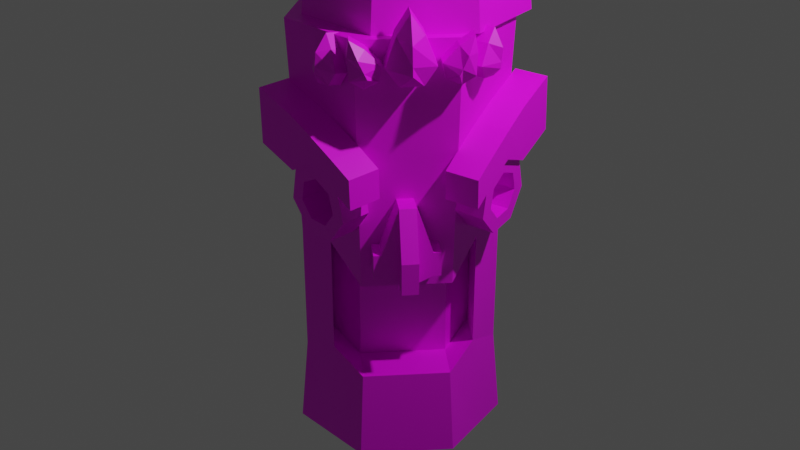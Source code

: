 # Source: tikiTotem5.blend  (saved by Blender 2.83.19; exported with 4.5.12 LTS)
import bpy
from mathutils import Matrix  # noqa: F401  (used for matrix-valued properties, if any)

bpy.ops.wm.read_factory_settings(use_empty=True)
scene = bpy.context.scene
scene.name = 'Scene'

# ---- collections
col_collection = bpy.data.collections.new('Collection'); scene.collection.children.link(col_collection)

# ---- images (referenced by path relative to the original .blend; pixels are not part of the script)
import os
ASSET_DIR = os.environ.get("B2B_ASSET_DIR", "")  # directory of the original .blend (textures are referenced by path, not embedded)
HERE = os.path.dirname(os.path.abspath(__file__))  # packed textures are extracted next to this script under _unpacked/

def load_image(name, relpath, width, height, colorspace="sRGB"):
    """Load a texture the original file referenced (path relative to the .blend, or extracted next to this script)."""
    p = next((c for c in (os.path.join(HERE, relpath), os.path.join(ASSET_DIR, relpath)) if relpath and os.path.exists(c)), "")
    if p:
        img = bpy.data.images.load(p, check_existing=True)
        img.name = name
    else:  # same state as the original file: an image datablock whose file is absent (Cycles renders it pink)
        img = bpy.data.images.new(name, width, height)
        img.source = "FILE"
        img.filepath = "//" + (relpath or name)
    img.colorspace_settings.name = colorspace
    return img
img_equpix15_32x_png = load_image('equpix15-32x.png', 'equpix15-32x.png', 1024, 1024, 'sRGB')

# ---- materials (node trees are filled in below, after node groups)
mat_material_001 = bpy.data.materials.new('Material.001')
mat_material_001.use_transparent_shadow = False

# ---- node groups
ng_auto_smooth = bpy.data.node_groups.new('Auto Smooth', 'GeometryNodeTree')
_s = ng_auto_smooth.interface.new_socket(name='Geometry', in_out='OUTPUT', socket_type='NodeSocketGeometry')
_s = ng_auto_smooth.interface.new_socket(name='Geometry', in_out='INPUT', socket_type='NodeSocketGeometry')
_s = ng_auto_smooth.interface.new_socket(name='Angle', in_out='INPUT', socket_type='NodeSocketFloat')
_s.subtype = 'ANGLE'
_s.min_value = 0.0
_s.max_value = 3.142
ng_auto_smooth.is_modifier = True
_N = ng_auto_smooth.nodes; _L = ng_auto_smooth.links
n0 = _N.new('NodeGroupOutput'); n0.name = 'Group Output'; n0.location = (480, -100)
n1 = _N.new('NodeGroupInput'); n1.name = 'Group Input'; n1.location = (-420, -300)
n2 = _N.new('NodeGroupInput'); n2.name = 'Group Input.001'; n2.location = (-60, -100)
n3 = _N.new('GeometryNodeSetShadeSmooth'); n3.name = 'Set Shade Smooth'; n3.location = (120, -100)
n3.domain = 'EDGE'
n4 = _N.new('GeometryNodeSetShadeSmooth'); n4.name = 'Set Shade Smooth.001'; n4.location = (300, -100)
n5 = _N.new('GeometryNodeInputMeshEdgeAngle'); n5.name = 'Edge Angle'; n5.location = (-420, -220)
n6 = _N.new('GeometryNodeInputEdgeSmooth'); n6.name = 'Is Edge Smooth'; n6.location = (-60, -160)
n7 = _N.new('GeometryNodeInputShadeSmooth'); n7.name = 'Is Face Smooth'; n7.location = (-240, -340)
n8 = _N.new('FunctionNodeBooleanMath'); n8.name = 'Boolean Math'; n8.location = (-60, -220)
n9 = _N.new('FunctionNodeCompare'); n9.name = 'Compare'; n9.location = (-240, -180)
n9.operation = 'LESS_EQUAL'
_L.new(n5.outputs[0], n9.inputs[0])
_L.new(n4.outputs[0], n0.inputs[0])
_L.new(n1.outputs[1], n9.inputs[1])
_L.new(n9.outputs[0], n8.inputs[0])
_L.new(n7.outputs[0], n8.inputs[1])
_L.new(n2.outputs[0], n3.inputs[0])
_L.new(n6.outputs[0], n3.inputs[1])
_L.new(n3.outputs[0], n4.inputs[0])
_L.new(n8.outputs[0], n3.inputs[2])
n0.is_active_output = True

# ---- material node trees
mat_material_001.use_nodes = True; mat_material_001.node_tree.nodes.clear()
_N = mat_material_001.node_tree.nodes; _L = mat_material_001.node_tree.links
n0 = _N.new('ShaderNodeBsdfPrincipled'); n0.name = 'Principled BSDF'; n0.location = (10, 300)
n0.distribution = 'GGX'
n0.subsurface_method = 'BURLEY'
n0.inputs[3].default_value = 1.45
n0.inputs[27].default_value = (0.0, 0.0, 0.0, 1.0)
n0.inputs[28].default_value = 1.0
n1 = _N.new('ShaderNodeOutputMaterial'); n1.name = 'Material Output'; n1.location = (300, 300)
n2 = _N.new('ShaderNodeTexImage'); n2.name = 'Image Texture'; n2.location = (-280, 280)
n2.image = img_equpix15_32x_png
_L.new(n0.outputs[0], n1.inputs[0])
_L.new(n2.outputs[0], n0.inputs[0])
n1.is_active_output = True

# ---- world
world_world = bpy.data.worlds.new('World'); scene.world = world_world
world_world.use_nodes = True; world_world.node_tree.nodes.clear()
_N = world_world.node_tree.nodes; _L = world_world.node_tree.links
n0 = _N.new('ShaderNodeOutputWorld'); n0.name = 'World Output'; n0.location = (300, 300)
n1 = _N.new('ShaderNodeBackground'); n1.name = 'Background'; n1.location = (10, 300)
n1.inputs[0].default_value = (0.05088, 0.05088, 0.05088, 1.0)
_L.new(n1.outputs[0], n0.inputs[0])
n0.is_active_output = True
world_world.color = (0.05088, 0.05088, 0.05088)
world_world.use_sun_shadow = False
world_world.sun_shadow_jitter_overblur = 0.0

# ---- cameras
cam_camera = bpy.data.cameras.new('Camera')
cam_camera.clip_end = 100.0
cam_camera.ortho_scale = 7.314

# ---- lights
light_light = bpy.data.lights.new('Light', 'POINT')
light_light.transmission_factor = 0.0
light_light.energy = 1000.0
light_light.shadow_soft_size = 0.1
light_light.shadow_maximum_resolution = 0.006
light_light.use_absolute_resolution = True

# ---- meshes
me_cube = bpy.data.meshes.new('Cube')
me_cube.from_pydata([(-0.24, -0.24, -0.08309), (-0.08, -0.24, 0.6169), (-0.24, 1.373e-06, -0.08309), (-0.08, 1.373e-06, 0.6169), (0.24, -0.24, -0.08309), (0.08, -0.24, 0.6169), (0.24, 1.373e-06, -0.08309), (0.08, 1.373e-06, 0.6169), (-0.24, -0.24, 0.1577), (-0.24, 4.578e-07, 0.1577), (0.24, 4.578e-07, 0.1577), (0.24, -0.24, 0.1577), (0.08, 4.578e-07, -0.1577), (-0.08, 4.578e-07, -0.1577), (-0.08, -0.24, -0.1577), (0.08, -0.24, -0.1577), (0.08, -0.24, 0.1577), (-0.08, -0.24, 0.1577), (-0.08, 4.578e-07, 0.1577), (0.08, 4.578e-07, 0.1577), (-0.08, -0.44, -0.1577), (0.08, -0.44, -0.1577), (0.08, -0.44, 0.1577), (-0.08, -0.44, 0.1577), (-0.24, 1.373e-06, -0.08309), (-0.24, -0.24, -0.08309), (-0.24, 4.578e-07, 0.1577), (0.24, 4.578e-07, 0.1577), (0.24, 1.373e-06, -0.08309), (0.24, -0.24, -0.08309), (0.24, -0.24, 0.1577), (-0.24, -0.24, 0.1577), (-0.3151, 1.388e-06, -0.08309), (-0.3151, -0.24, -0.08309), (-0.3151, 4.721e-07, 0.1577), (0.3151, 4.721e-07, 0.1577), (0.3151, 1.388e-06, -0.08309), (0.3151, -0.24, -0.08309), (0.3151, -0.24, 0.1577), (-0.3151, -0.24, 0.1577), (0.9295, 1.567, -2.216), (1.107, 0.64, -2.216), (0.4936, -0.07666, -2.216), (-0.4493, -0.04375, -2.216), (-1.012, 0.714, -2.216), (-0.7696, 1.626, -2.216), (0.09426, 2.005, -2.216), (0.8591, 1.504, -1.324), (0.8591, 1.504, 0.009529), (1.023, 0.6515, 0.009529), (1.023, 0.6515, -1.324), (0.4581, -0.007625, -0.3002), (0.4581, -0.007625, -1.324), (-0.4091, 0.02264, -0.3002), (-0.4091, 0.02264, -1.324), (-0.9261, 0.7196, 0.009529), (-0.9261, 0.7196, -1.324), (-0.7037, 1.558, 0.009529), (-0.7037, 1.558, -1.324), (0.09083, 1.907, 0.009529), (0.09083, 1.907, -1.324), (-0.7304, 0.3351, -2.216), (-0.6676, 0.3711, -1.171), (-0.6676, 0.3711, 0.009529), (0.8005, 0.2817, -2.216), (0.7403, 0.322, -1.171), (0.7403, 0.322, 0.009529), (0.8591, 1.504, -0.6571), (1.023, 0.6515, -0.6571), (-0.9261, 0.7196, -0.6571), (-0.7037, 1.558, -0.6571), (0.09083, 1.907, -0.6571), (-0.6676, 0.3711, -0.5047), (0.7403, 0.322, -0.5047), (0.4731, 0.4206, -0.6571), (0.4731, 0.4206, -1.324), (-0.3942, 0.4508, -0.6571), (-0.3942, 0.4508, -1.324), (0.4731, 0.4206, -0.3002), (-0.3942, 0.4508, -0.3002), (0.7553, 0.7501, -1.171), (0.7553, 0.7501, 0.009529), (-0.6527, 0.7993, -1.171), (-0.6527, 0.7993, 0.009529), (-0.6527, 0.7993, -0.5047), (0.7553, 0.7501, -0.5047), (0.09426, 2.005, 2.133), (-1.012, 0.714, 2.133), (-0.7696, 1.626, 2.133), (-0.7178, 0.3423, 1.708), (0.9154, 1.554, 1.708), (1.09, 0.6423, 1.708), (0.4865, -0.06283, 1.646), (-0.7304, 0.3351, 2.133), (0.4936, -0.07666, 2.133), (-0.4493, -0.04375, 2.133), (0.8005, 0.2817, 2.133), (0.9295, 1.567, 2.133), (1.107, 0.64, 2.133), (-0.4413, -0.03045, 1.646), (-0.9944, 0.7151, 1.708), (-0.7564, 1.612, 1.708), (0.09357, 1.986, 1.708), (0.7884, 0.2898, 1.708), (-0.5643, 0.1661, 1.002), (-0.806, -0.004079, 0.8459), (-0.3911, -0.07118, 0.8607), (-0.7002, -0.149, 0.7594), (-0.3406, -0.1241, 0.5429), (-0.6693, -0.1813, 0.5653), (-0.4509, 0.04726, 0.2882), (-0.7367, -0.07668, 0.4098), (-0.6388, 0.3138, 0.2884), (-0.8514, 0.08612, 0.4099), (-0.763, 0.4749, 0.5434), (-0.9273, 0.1845, 0.5657), (-0.7298, 0.4092, 0.8612), (-0.907, 0.1443, 0.7597), (-0.5723, 0.1603, 1.293), (-0.3991, -0.07705, 1.152), (-0.6447, -0.2502, 1.141), (-0.8179, -0.0129, 1.283), (-0.9804, 0.2232, 1.4), (-0.7348, 0.3964, 1.41), (-1.233, 0.5842, 0.9917), (-0.9871, 0.7574, 1.002), (-1.238, 0.5715, 1.54), (-0.9921, 0.7447, 1.551), (-0.5002, -0.4332, 0.7311), (-0.2546, -0.26, 0.7413), (-0.5081, -0.439, 1.022), (-0.2625, -0.2659, 1.032), (-0.6368, -0.2443, 0.8505), (-0.8099, -0.00703, 0.9922), (-0.5863, -0.2972, 0.5327), (-0.6965, -0.1259, 0.278), (-0.8844, 0.1407, 0.2782), (-1.009, 0.3017, 0.5332), (-0.9754, 0.236, 0.851), (-0.4967, -0.00554, 0.7679), (-0.6025, 0.1394, 0.8544), (-0.4658, -0.03785, 0.5738), (-0.5332, 0.06679, 0.4182), (-0.6479, 0.2296, 0.4184), (-0.7238, 0.328, 0.5741), (-0.7035, 0.2878, 0.7682), (-0.6675, -0.266, 0.8494), (-0.8407, -0.02866, 0.9911), (-1.006, 0.2144, 0.8499), (-0.6754, -0.2718, 1.14), (-0.8486, -0.03453, 1.282), (-1.011, 0.2016, 1.399), (-1.268, 0.5499, 1.539), (-1.263, 0.5626, 0.9906), (-0.5388, -0.4607, 1.021), (-0.5309, -0.4548, 0.7301), (1.089, 1.664, 2.131), (1.175, 1.741, 6.506), (1.267, 0.7374, 2.131), (1.371, 0.7234, 6.506), (0.6535, 0.02072, 2.131), (0.6968, -0.0635, 6.506), (-0.2894, 0.05364, 2.131), (-0.3385, -0.02737, 6.506), (-0.8516, 0.8114, 2.131), (-0.9558, 0.8046, 6.506), (-0.6097, 1.723, 2.131), (-0.6902, 1.806, 6.506), (0.2541, 2.103, 2.131), (0.2583, 2.223, 6.506), (1.019, 1.601, 3.024), (1.019, 1.601, 4.357), (1.182, 0.7489, 4.357), (1.182, 0.7489, 3.024), (0.618, 0.08976, 4.047), (0.618, 0.08976, 3.024), (-0.2492, 0.12, 4.047), (-0.2492, 0.12, 3.024), (-0.7663, 0.8169, 4.357), (-0.7663, 0.8169, 3.024), (-0.5438, 1.656, 4.357), (-0.5438, 1.656, 3.024), (0.2507, 2.005, 4.357), (0.2507, 2.005, 3.024), (-0.5705, 0.4325, 2.131), (-0.6471, 0.3886, 6.506), (-0.5078, 0.4685, 3.115), (-0.5078, 0.4685, 3.889), (0.9603, 0.3791, 2.131), (1.034, 0.33, 6.506), (0.9002, 0.4193, 3.115), (0.9002, 0.4193, 3.889), (1.019, 1.601, 3.69), (1.182, 0.7489, 3.69), (-0.7663, 0.8169, 3.69), (-0.5438, 1.656, 3.69), (0.2507, 2.005, 3.69), (-0.5078, 0.4685, 3.552), (0.9002, 0.4193, 3.552), (0.633, 0.5179, 3.69), (0.633, 0.5179, 3.024), (-0.2343, 0.5482, 3.69), (-0.2343, 0.5482, 3.024), (0.633, 0.5179, 4.047), (-0.2343, 0.5482, 4.047), (0.9151, 0.8475, 3.115), (0.9151, 0.8475, 3.889), (-0.4928, 0.8967, 3.115), (-0.4928, 0.8967, 3.889), (-0.4928, 0.8967, 3.552), (0.9151, 0.8475, 3.552), (1.042, 1.622, 5.952), (1.15, 1.718, 5.926), (1.34, 0.7276, 5.926), (1.211, 0.7451, 5.952), (0.6838, -0.03824, 5.926), (0.6298, 0.06675, 5.952), (-0.3238, -0.003069, 5.926), (-0.2626, 0.0979, 5.952), (-0.9245, 0.8066, 5.926), (-0.7947, 0.8151, 5.952), (-0.666, 1.781, 5.926), (-0.5658, 1.678, 5.952), (0.257, 2.187, 5.926), (0.2518, 2.037, 5.952), (-0.6242, 0.4018, 5.926), (-0.5287, 0.4565, 5.952), (1.012, 0.3447, 5.926), (0.9202, 0.4059, 5.952), (1.207, 0.7455, 5.747), (0.6285, 0.0694, 5.747), (-0.6389, 1.753, 5.532), (-0.3073, 0.02423, 5.532), (-0.6407, 1.755, 5.747), (0.2517, 2.034, 5.747), (1.123, 1.694, 5.747), (0.9179, 0.4075, 5.747), (-0.3083, 0.02244, 5.747), (-0.2601, 0.1021, 5.532), (0.2516, 2.031, 5.532), (1.038, 1.618, 5.532), (0.6692, -0.009854, 5.532), (-0.8894, 0.8089, 5.532), (0.987, 0.3612, 5.532), (1.305, 0.7323, 5.532), (0.2557, 2.149, 5.747), (-0.5263, 0.4579, 5.747), (-0.7914, 0.8153, 5.747), (-0.5983, 0.4166, 5.532), (-0.8917, 0.8088, 5.747), (1.205, 0.7458, 5.532), (-0.5616, 1.674, 5.532), (-0.5247, 0.4588, 5.532), (1.04, 1.62, 5.747), (-0.6, 0.4156, 5.747), (1.121, 1.692, 5.532), (0.2556, 2.146, 5.532), (-0.2611, 0.1005, 5.747), (1.307, 0.732, 5.747), (0.6702, -0.01171, 5.747), (-0.5632, 1.676, 5.747), (0.9886, 0.3602, 5.747), (0.6276, 0.07109, 5.532), (-0.7894, 0.8154, 5.532), (0.9165, 0.4085, 5.532), (-0.4587, 0.3525, 5.007), (-0.6587, 0.1333, 4.805), (-0.2658, 0.1005, 4.95), (-0.5701, 0.01755, 4.779), (-0.1668, -0.01711, 4.667), (-0.5247, -0.03647, 4.649), (-0.2364, 0.08827, 4.37), (-0.5566, 0.01194, 4.513), (-0.4221, 0.3373, 4.284), (-0.6419, 0.1263, 4.473), (-0.584, 0.5424, 4.472), (-0.7163, 0.2206, 4.56), (-0.6004, 0.5492, 4.794), (-0.7238, 0.2237, 4.708), (-0.5099, 0.4074, 5.273), (-0.3361, 0.1808, 5.345), (-0.5742, 0.002923, 5.344), (-0.748, 0.2295, 5.273), (-0.911, 0.4547, 5.204), (-0.673, 0.6326, 5.204), (-1.063, 0.6587, 4.472), (-0.8265, 0.8382, 4.481), (-1.168, 0.7854, 5.1), (-0.9304, 0.9632, 5.1), (-0.3493, -0.281, 4.89), (-0.1125, -0.1015, 4.899), (-0.437, -0.1776, 5.401), (-0.1989, 0.0002911, 5.401), (-0.5026, -0.07896, 4.942), (-0.6956, 0.1731, 4.999), (-0.4037, -0.1966, 4.659), (-0.4732, -0.09118, 4.362), (-0.6589, 0.1578, 4.275), (-0.8209, 0.363, 4.464), (-0.8372, 0.3697, 4.786), (-0.5701, 0.01755, 4.779), (-0.6587, 0.1333, 4.805), (-0.5247, -0.03647, 4.649), (-0.5566, 0.01194, 4.513), (-0.6419, 0.1263, 4.473), (-0.7163, 0.2206, 4.56), (-0.7238, 0.2237, 4.708), (-0.4964, 0.07339, 4.782), (-0.5851, 0.1892, 4.808), (-0.451, 0.01936, 4.652), (-0.4829, 0.06777, 4.515), (-0.5682, 0.1822, 4.476), (-0.6426, 0.2764, 4.562), (-0.6501, 0.2795, 4.71), (-0.5617, -0.1241, 4.941), (-0.7546, 0.128, 4.997), (-0.8962, 0.3246, 4.785), (-0.6332, -0.04219, 5.343), (-0.807, 0.1844, 5.272), (-0.9701, 0.4096, 5.203), (-1.227, 0.7403, 5.098), (-1.122, 0.6136, 4.471), (-0.496, -0.2227, 5.4), (-0.4083, -0.3261, 4.889), (0.8784, 0.3434, 4.966), (1.067, 0.1161, 4.762), (0.6693, 0.1075, 4.898), (0.9706, 0.007693, 4.73), (0.5684, 0.005146, 4.609), (0.9242, -0.03933, 4.598), (0.6516, 0.1134, 4.317), (0.9624, 0.0104, 4.464), (0.8563, 0.3507, 4.241), (1.056, 0.1194, 4.429), (1.028, 0.5384, 4.439), (1.136, 0.2057, 4.52), (1.038, 0.5352, 4.762), (1.14, 0.2042, 4.668), (0.9276, 0.3871, 5.235), (0.7367, 0.1717, 5.296), (0.9614, -0.02274, 5.295), (1.152, 0.1927, 5.234), (1.333, 0.4074, 5.174), (1.108, 0.6018, 5.175), (1.515, 0.6201, 4.452), (1.291, 0.8157, 4.461), (1.615, 0.7215, 5.085), (1.39, 0.9159, 5.085), (0.7267, -0.2772, 4.829), (0.5031, -0.08149, 4.837), (0.8106, -0.1944, 5.343), (0.5858, -1.599e-05, 5.344), (0.8929, -0.08817, 4.889), (1.102, 0.1477, 4.957), (0.792, -0.1905, 4.6), (0.8752, -0.08229, 4.308), (1.08, 0.1551, 4.233), (1.252, 0.3428, 4.43), (1.262, 0.3395, 4.753), (0.9706, 0.007693, 4.73), (1.067, 0.1161, 4.762), (0.9242, -0.03933, 4.598), (0.9624, 0.0104, 4.464), (1.056, 0.1194, 4.429), (1.136, 0.2057, 4.52), (1.14, 0.2042, 4.668), (0.901, 0.06857, 4.733), (0.9971, 0.1769, 4.764), (0.8546, 0.02155, 4.601), (0.8929, 0.07128, 4.466), (0.9869, 0.1803, 4.432), (1.066, 0.2665, 4.523), (1.07, 0.265, 4.671), (0.9486, -0.1374, 4.888), (1.158, 0.09854, 4.955), (1.318, 0.2903, 4.751), (1.017, -0.07192, 5.293), (1.208, 0.1435, 5.232), (1.388, 0.3583, 5.173), (1.671, 0.6723, 5.083), (1.57, 0.5709, 4.451), (0.8663, -0.2436, 5.342), (0.7824, -0.3264, 4.827), (0.7633, 1.703, 6.514), (0.8941, 0.4212, 10.62), (1.128, 0.8322, 6.514), (-0.1426, 1.951, 10.64), (0.6742, 0.004702, 6.514), (-0.9038, 1.406, 10.64), (-0.2554, -0.1567, 6.514), (-0.9529, 0.4717, 10.64), (-0.9612, 0.4694, 6.514), (-0.2528, -0.1493, 10.6), (-0.9118, 1.412, 6.514), (0.6692, 0.01082, 10.6), (-0.1443, 1.96, 6.514), (1.119, 0.8315, 10.64), (0.7073, 1.626, 7.407), (0.7073, 1.626, 8.619), (1.042, 0.826, 8.619), (1.042, 0.826, 7.407), (0.6253, 0.06498, 8.309), (0.6253, 0.06498, 6.948), (-0.2297, -0.08351, 8.309), (-0.2297, -0.08351, 6.948), (-0.8788, 0.4924, 8.619), (-0.8788, 0.4924, 7.407), (-0.8333, 1.359, 8.619), (-0.8333, 1.359, 7.407), (-0.1275, 1.864, 8.619), (-0.1275, 1.864, 7.407), (-0.6083, 0.1563, 6.514), (-0.6083, 0.1563, 10.86), (-0.5542, 0.2044, 7.559), (-0.5542, 0.2044, 8.462), (0.9009, 0.4184, 6.514), (0.7576, 1.695, 10.64), (0.8338, 0.4455, 7.559), (0.8338, 0.4455, 8.462), (0.7073, 1.626, 8.073), (1.042, 0.826, 8.073), (-0.8788, 0.4924, 8.073), (-0.8333, 1.359, 8.073), (-0.1275, 1.864, 8.073), (-0.5542, 0.2044, 8.226), (0.8338, 0.4455, 8.226), (0.552, 0.4871, 8.073), (0.552, 0.4871, 6.948), (-0.303, 0.3386, 8.073), (-0.303, 0.3386, 6.948), (0.552, 0.4871, 8.309), (-0.303, 0.3386, 8.309), (0.7605, 0.8676, 7.559), (0.7605, 0.8676, 8.462), (-0.6276, 0.6265, 7.559), (-0.6276, 0.6265, 8.462), (-0.6276, 0.6265, 8.226), (0.7605, 0.8676, 8.226), (1.08, 0.7445, 10.96), (0.7633, 1.703, 10.86), (0.9489, 0.5061, 10.96), (-0.1569, -0.1396, 10.96), (0.5757, -0.01241, 10.96), (-0.6831, 0.2227, 10.96), (-0.9118, 1.412, 10.86), (-0.8864, 0.403, 10.96), (-0.1443, 1.96, 10.86), (1.08, 0.7445, 11.21), (0.7633, 1.703, 11.26), (0.9489, 0.5061, 11.26), (-0.1569, -0.1396, 11.26), (0.5757, -0.01241, 11.26), (-0.6831, 0.2227, 11.26), (-0.9118, 1.412, 11.26), (-0.8864, 0.403, 11.21), (-0.1443, 1.96, 11.26), (0.9489, 0.5061, 11.39), (0.2094, -0.07602, 12.24), (-0.6831, 0.2227, 11.39), (-0.1569, -0.1396, 11.92), (0.5757, -0.01241, 11.92), (-0.6083, 0.1563, 11.92), (0.9009, 0.4184, 11.92), (-0.9612, 0.4694, 10.86), (-0.6028, 0.1612, 10.62), (-0.6083, 0.1563, 11.26), (-0.9612, 0.4694, 11.26), (-0.6083, 0.1563, 11.58), (-0.8918, 0.2741, 11.06), (-0.7901, 0.1839, 11.06), (-0.7901, 0.1839, 11.21), (-0.8918, 0.2741, 11.18), (-0.7901, 0.1839, 11.28), (-0.2554, -0.1567, 10.86), (0.6742, 0.004702, 10.86), (0.6742, 0.004702, 11.26), (-0.2554, -0.1567, 11.26), (0.6742, 0.004702, 11.92), (-0.2554, -0.1567, 11.92), (-0.2554, -0.1567, 12.34), (0.6742, 0.004702, 12.34), (0.04338, -0.2064, 11.28), (0.4097, -0.1427, 11.28), (0.4097, -0.1427, 11.43), (0.04338, -0.2064, 11.43), (0.4097, -0.1427, 11.76), (0.04338, -0.2064, 11.76), (0.9009, 0.4184, 10.86), (1.128, 0.8322, 10.86), (1.128, 0.8322, 11.26), (0.9009, 0.4184, 11.26), (0.9009, 0.4184, 11.58), (1.063, 0.5057, 11.06), (1.128, 0.6249, 11.06), (1.128, 0.6249, 11.18), (1.063, 0.5057, 11.21), (1.063, 0.5057, 11.28), (0.6849, 0.2065, 0.9661), (0.9176, 0.02385, 0.8102), (0.4981, -0.002952, 0.7999), (0.8035, -0.1041, 0.7087), (0.4606, -0.02996, 0.477), (0.7806, -0.1206, 0.5115), (0.6006, 0.1458, 0.2406), (0.8661, -0.01322, 0.3672), (0.8126, 0.392, 0.2687), (0.9956, 0.1371, 0.3843), (0.9371, 0.5233, 0.5401), (1.072, 0.2173, 0.5501), (0.8802, 0.4407, 0.8505), (1.037, 0.1669, 0.7396), (0.676, 0.1811, 1.256), (0.4893, -0.02838, 1.09), (0.7175, -0.2238, 1.079), (0.9043, -0.01436, 1.246), (1.082, 0.1966, 1.386), (0.8535, 0.3921, 1.396), (1.389, 0.5567, 1.017), (1.161, 0.7521, 1.028), (1.363, 0.508, 1.563), (1.134, 0.7035, 1.574), (0.5794, -0.3648, 0.6509), (0.3511, -0.1693, 0.661), (0.5705, -0.3902, 0.9407), (0.3422, -0.1947, 0.9508), (0.7264, -0.1984, 0.7897), (0.9131, 0.01107, 0.9559), (0.6889, -0.2254, 0.4668), (0.8288, -0.04963, 0.2304), (1.041, 0.1966, 0.2585), (1.165, 0.3278, 0.5299), (1.109, 0.2453, 0.8403), (0.6144, 0.05786, 0.7171), (0.7285, 0.1858, 0.8186), (0.5915, 0.04136, 0.52), (0.677, 0.1487, 0.3756), (0.8065, 0.2991, 0.3927), (0.8825, 0.3792, 0.5585), (0.8478, 0.3288, 0.748), (0.7549, -0.2228, 0.7886), (0.9417, -0.01336, 0.9548), (1.137, 0.2208, 0.8392), (0.7461, -0.2483, 1.078), (0.9328, -0.03879, 1.245), (1.11, 0.1722, 1.385), (1.391, 0.4836, 1.562), (1.418, 0.5323, 1.016), (0.5991, -0.4146, 0.9396), (0.6079, -0.3892, 0.6498), (-0.3836, 0.003432, 9.607), (-0.5826, -0.218, 9.41), (-0.1602, -0.1932, 9.467), (-0.4703, -0.3169, 9.339), (-0.09797, -0.2367, 9.146), (-0.439, -0.3387, 9.178), (-0.2436, -0.09426, 8.888), (-0.5122, -0.2671, 9.048), (-0.4875, 0.1268, 8.885), (-0.6348, -0.156, 9.047), (-0.646, 0.2601, 9.141), (-0.7145, -0.08899, 9.175), (-0.5997, 0.2052, 9.463), (-0.6912, -0.1166, 9.337), (-0.391, -0.001698, 9.894), (-0.1676, -0.1985, 9.76), (-0.3713, -0.4233, 9.751), (-0.5946, -0.2266, 9.893), (-0.8106, -0.025, 9.756), (-0.6071, 0.1999, 9.757), (-0.1875, -0.5748, 9.339), (0.01625, -0.35, 9.348), (-0.1948, -0.5801, 9.632), (0.008933, -0.3553, 9.641), (-0.9808, 0.1413, 9.349), (-0.7771, 0.3661, 9.358), (-0.988, 0.1359, 9.651), (-0.7844, 0.3609, 9.652), (-0.4656, -0.5306, 9.453), (-0.6889, -0.3339, 9.594), (-0.9051, -0.1322, 9.449), (-0.4729, -0.5358, 9.747), (-0.6962, -0.3392, 9.889), (-0.9123, -0.1376, 9.752), (-0.2965, -0.6926, 9.628), (-0.2891, -0.6874, 9.334), (-1.09, 0.02338, 9.647), (-1.082, 0.02877, 9.344), (0.7932, 0.2937, 9.663), (1.06, 0.1611, 9.466), (0.9366, 0.563, 9.539), (1.132, 0.2965, 9.403), (0.9732, 0.6495, 9.224), (1.151, 0.3399, 9.245), (0.8755, 0.4879, 8.954), (1.101, 0.2587, 9.109), (0.717, 0.2001, 8.933), (1.022, 0.1141, 9.099), (0.6172, 0.002685, 9.177), (0.9716, 0.01482, 9.221), (0.6511, 0.04436, 9.502), (0.9886, 0.03577, 9.384), (0.7921, 0.2735, 9.949), (0.9354, 0.5425, 9.832), (1.201, 0.3968, 9.823), (1.058, 0.1274, 9.948), (0.9158, -0.1222, 9.795), (0.6499, 0.02385, 9.795), (1.317, 0.6308, 9.425), (1.051, 0.7765, 9.434), (1.316, 0.6103, 9.718), (1.05, 0.7561, 9.727), (0.8046, -0.3056, 9.374), (0.5386, -0.1599, 9.383), (0.8033, -0.3264, 9.676), (0.5373, -0.1804, 9.677), (1.336, 0.3446, 9.526), (1.192, 0.07527, 9.649), (1.05, -0.1741, 9.488), (1.335, 0.3241, 9.819), (1.191, 0.05474, 9.944), (1.049, -0.1949, 9.79), (1.449, 0.5376, 9.713), (1.451, 0.5581, 9.42), (0.9364, -0.3991, 9.672), (0.9378, -0.3783, 9.37), (0.02207, -0.06345, 2.412), (0.0151, -0.2633, 2.406), (0.1481, -0.06533, 2.225), (0.1411, -0.2651, 2.22), (0.2572, -0.06332, 1.951), (0.2502, -0.2631, 1.945), (0.144, -0.05456, 1.778), (0.137, -0.2544, 1.772), (-0.07271, -0.04683, 1.772), (-0.07968, -0.2466, 1.766), (-0.1956, -0.04717, 1.938), (-0.2025, -0.247, 1.932), (-0.09859, -0.05652, 2.219), (-0.1056, -0.2563, 2.213), (0.01427, -0.4056, 2.168), (0.01789, -0.4022, 1.985), (0.02026, -0.4, 1.902), (-0.492, -0.04027, 2.175), (-0.4969, -0.1803, 2.171), (-0.3584, -0.04447, 2.092), (-0.3633, -0.1845, 2.088), (-0.2104, -0.04689, 1.947), (-0.2153, -0.1869, 1.943), (-0.2337, -0.0421, 1.804), (-0.2386, -0.1821, 1.8), (-0.3707, -0.03549, 1.738), (-0.3756, -0.1755, 1.734), (-0.4966, -0.03309, 1.81), (-0.5015, -0.1731, 1.806), (-0.5143, -0.03695, 2.017), (-0.5192, -0.177, 2.013), (-0.4311, -0.2827, 2.019), (-0.3769, -0.2825, 1.904), (-0.3518, -0.2819, 1.851), (0.5757, -0.07817, 2.198), (0.5708, -0.2182, 2.194), (0.6035, -0.07668, 2.043), (0.5986, -0.2167, 2.039), (0.5951, -0.07192, 1.836), (0.5903, -0.2119, 1.832), (0.4735, -0.06549, 1.757), (0.4686, -0.2055, 1.753), (0.333, -0.0622, 1.815), (0.3281, -0.2022, 1.811), (0.3016, -0.06504, 1.957), (0.2967, -0.205, 1.953), (0.4435, -0.07293, 2.109), (0.4386, -0.2129, 2.105), (0.5034, -0.3159, 2.04), (0.4538, -0.312, 1.922), (0.4317, -0.3097, 1.868), (-0.5536, 0.1945, 2.135), (-0.6663, 0.1143, 2.158), (-0.5175, 0.1054, 2.01), (-0.6301, 0.02513, 2.033), (-0.4945, 0.01839, 1.824), (-0.6072, -0.06188, 1.846), (-0.554, 0.06737, 1.701), (-0.6667, -0.0129, 1.724), (-0.6434, 0.1899, 1.691), (-0.756, 0.1096, 1.713), (-0.6813, 0.2744, 1.802), (-0.7939, 0.1941, 1.825), (-0.6192, 0.2449, 1.999), (-0.7319, 0.1646, 2.021), (-0.766, 0.03135, 2.013), (-0.7792, 0.01251, 1.887), (-0.7845, 0.003821, 1.83), (0.6819, 0.1444, 2.183), (0.7883, 0.0533, 2.179), (0.7263, 0.2007, 2.043), (0.8327, 0.1096, 2.038), (0.756, 0.2438, 1.843), (0.8624, 0.1527, 1.838), (0.6922, 0.1751, 1.732), (0.7986, 0.08396, 1.727), (0.5942, 0.05979, 1.747), (0.7006, -0.0313, 1.742), (0.5512, 0.003029, 1.873), (0.6576, -0.08807, 1.868), (0.6147, 0.06947, 2.059), (0.7211, -0.02162, 2.055), (0.852, -0.02403, 2.012), (0.841, -0.03201, 1.885), (0.8359, -0.03496, 1.827), (-0.07975, -0.1362, 4.145), (0.08025, -0.1362, 4.845), (-0.07975, 0.1038, 4.145), (0.08025, 0.1038, 4.845), (0.4002, -0.1362, 4.145), (0.2402, -0.1362, 4.845), (0.4002, 0.1038, 4.145), (0.2402, 0.1038, 4.845), (-0.07975, -0.1362, 4.386), (-0.07975, 0.1038, 4.386), (0.4002, 0.1038, 4.386), (0.4002, -0.1362, 4.386), (0.2402, 0.1038, 4.07), (0.08025, 0.1038, 4.07), (0.08025, -0.1362, 4.07), (0.2402, -0.1362, 4.07), (0.2402, -0.1362, 4.386), (0.08025, -0.1362, 4.386), (0.08025, 0.1038, 4.386), (0.2402, 0.1038, 4.386), (0.08025, -0.3362, 4.07), (0.2402, -0.3362, 4.07), (0.2402, -0.3362, 4.386), (0.08025, -0.3362, 4.386), (-0.07975, 0.1038, 4.145), (-0.07975, -0.1362, 4.145), (-0.07975, 0.1038, 4.386), (0.4002, 0.1038, 4.386), (0.4002, 0.1038, 4.145), (0.4002, -0.1362, 4.145), (0.4002, -0.1362, 4.386), (-0.07975, -0.1362, 4.386), (-0.1549, 0.1038, 4.145), (-0.1549, -0.1362, 4.145), (-0.1549, 0.1038, 4.386), (0.4754, 0.1038, 4.386), (0.4754, 0.1038, 4.145), (0.4754, -0.1362, 4.145), (0.4754, -0.1362, 4.386), (-0.1549, -0.1362, 4.386), (-0.0197, -0.2512, 8.444), (0.1403, -0.2512, 9.144), (-0.0197, -0.01124, 8.444), (0.1403, -0.01124, 9.144), (0.4603, -0.2512, 8.444), (0.3003, -0.2512, 9.144), (0.4603, -0.01124, 8.444), (0.3003, -0.01124, 9.144), (-0.0197, -0.2512, 8.685), (-0.0197, -0.01124, 8.685), (0.4603, -0.01124, 8.685), (0.4603, -0.2512, 8.685), (0.3003, -0.01124, 8.37), (0.1403, -0.01124, 8.37), (0.1403, -0.2512, 8.37), (0.3003, -0.2512, 8.37), (0.3003, -0.2512, 8.685), (0.1403, -0.2512, 8.685), (0.1403, -0.01124, 8.685), (0.3003, -0.01124, 8.685), (0.1403, -0.4512, 8.37), (0.3003, -0.4512, 8.37), (0.3003, -0.4512, 8.685), (0.1403, -0.4512, 8.685), (-0.0197, -0.01124, 8.444), (-0.0197, -0.2512, 8.444), (-0.0197, -0.01124, 8.685), (0.4603, -0.01124, 8.685), (0.4603, -0.01124, 8.444), (0.4603, -0.2512, 8.444), (0.4603, -0.2512, 8.685), (-0.0197, -0.2512, 8.685), (-0.09483, -0.01124, 8.444), (-0.09483, -0.2512, 8.444), (-0.09483, -0.01124, 8.685), (0.5354, -0.01124, 8.685), (0.5354, -0.01124, 8.444), (0.5354, -0.2512, 8.444), (0.5354, -0.2512, 8.685), (-0.09483, -0.2512, 8.685), (-0.3639, -0.418, 9.457), (-0.5873, -0.2214, 9.598), (-0.3017, -0.4615, 9.137), (-0.4473, -0.3191, 8.878), (-0.6912, -0.09796, 8.876), (-0.8497, 0.03531, 9.132), (-0.8034, -0.01962, 9.454), (1.203, 0.4173, 9.53), (1.059, 0.148, 9.654), (1.239, 0.5037, 9.214), (1.142, 0.3422, 8.945), (0.9831, 0.05432, 8.924), (0.8832, -0.1431, 9.168), (0.9172, -0.1014, 9.493)], [], [(8, 1, 3, 9), (19, 7, 10), (10, 7, 5, 11), (17, 1, 8), (12, 6, 4, 15), (14, 17, 8, 0), (10, 11, 30, 27), (12, 19, 10, 6), (8, 9, 26, 31), (2, 9, 18, 13), (13, 18, 19, 12), (4, 11, 16, 15), (17, 14, 20, 23), (7, 3, 1, 5), (2, 13, 14, 0), (13, 12, 15, 14), (11, 5, 16), (1, 17, 23), (9, 3, 18), (18, 3, 7, 19), (22, 23, 20, 21), (22, 5, 1, 23), (16, 5, 22), (14, 15, 21, 20), (15, 16, 22, 21), (25, 31, 39, 33), (31, 26, 34, 39), (6, 10, 27, 28), (2, 0, 25, 24), (11, 4, 29, 30), (4, 6, 28, 29), (9, 2, 24, 26), (0, 8, 31, 25), (36, 35, 38, 37), (33, 39, 34, 32), (29, 28, 36, 37), (26, 24, 32, 34), (27, 30, 38, 35), (30, 29, 37, 38), (28, 27, 35, 36), (24, 25, 33, 32), (98, 97, 86, 88, 87, 93, 95, 94, 96), (40, 41, 64, 42, 43, 61, 44, 45, 46), (46, 60, 47, 40), (71, 59, 48, 67), (45, 58, 60, 46), (70, 57, 59, 71), (44, 56, 58, 45), (69, 55, 57, 70), (61, 62, 56, 44), (72, 63, 55, 69), (42, 52, 54, 43), (66, 51, 78, 81), (64, 65, 52, 42), (53, 63, 83, 79), (40, 47, 50, 41), (67, 48, 49, 68), (52, 65, 80, 75), (43, 54, 62, 61), (68, 49, 66, 73), (41, 50, 65, 64), (50, 68, 73, 65), (62, 54, 77, 82), (47, 67, 68, 50), (51, 53, 79, 78), (73, 66, 81, 85), (62, 72, 69, 56), (56, 69, 70, 58), (58, 70, 71, 60), (60, 71, 67, 47), (74, 78, 79, 76), (85, 81, 78, 74), (76, 79, 83, 84), (77, 76, 84, 82), (80, 85, 74, 75), (75, 74, 76, 77), (63, 72, 84, 83), (72, 62, 82, 84), (54, 52, 75, 77), (65, 73, 85, 80), (49, 91, 103, 66), (53, 99, 89, 63), (59, 102, 90, 48), (57, 101, 102, 59), (55, 100, 101, 57), (63, 89, 100, 55), (51, 92, 99, 53), (66, 103, 92, 51), (48, 90, 91, 49), (91, 98, 96, 103), (99, 95, 93, 89), (102, 86, 97, 90), (101, 88, 86, 102), (100, 87, 88, 101), (89, 93, 87, 100), (92, 94, 95, 99), (103, 96, 94, 92), (90, 97, 98, 91), (128, 130, 154, 155), (106, 132, 134, 108), (108, 134, 135, 110), (110, 135, 136, 112), (112, 136, 137, 114), (105, 117, 145, 140), (114, 137, 138, 116), (106, 104, 118, 119), (104, 106, 108, 110, 112, 114, 116), (118, 121, 120, 119), (123, 122, 121, 118), (123, 116, 125, 127), (119, 120, 130, 131), (121, 122, 151, 150), (104, 116, 123, 118), (125, 124, 126, 127), (116, 138, 124, 125), (122, 123, 127, 126), (138, 133, 147, 148), (128, 129, 131, 130), (132, 106, 129, 128), (122, 126, 152, 151), (106, 119, 131, 129), (105, 107, 132, 133), (107, 109, 134, 132), (109, 111, 135, 134), (111, 113, 136, 135), (113, 115, 137, 136), (115, 117, 138, 137), (117, 105, 133, 138), (139, 140, 145, 144, 143, 142, 141), (115, 113, 143, 144), (111, 109, 141, 142), (107, 105, 140, 139), (117, 115, 144, 145), (113, 111, 142, 143), (109, 107, 139, 141), (148, 147, 150, 151), (147, 146, 149, 150), (148, 151, 152, 153), (149, 146, 155, 154), (132, 128, 155, 146), (130, 120, 149, 154), (133, 132, 146, 147), (126, 124, 153, 152), (124, 138, 148, 153), (120, 121, 150, 149), (212, 157, 159, 213), (227, 189, 161, 215), (215, 161, 163, 217), (225, 185, 165, 219), (219, 165, 167, 221), (159, 157, 169, 167, 165, 185, 163, 161, 189), (221, 167, 169, 223), (223, 169, 157, 212), (156, 158, 188, 160, 162, 184, 164, 166, 168), (168, 183, 170, 156), (196, 182, 171, 192), (166, 181, 183, 168), (195, 180, 182, 196), (164, 179, 181, 166), (194, 178, 180, 195), (184, 186, 179, 164), (197, 187, 178, 194), (160, 175, 177, 162), (191, 174, 203, 206), (188, 190, 175, 160), (176, 187, 208, 204), (156, 170, 173, 158), (192, 171, 172, 193), (175, 190, 205, 200), (162, 177, 186, 184), (217, 163, 185, 225), (193, 172, 191, 198), (158, 173, 190, 188), (213, 159, 189, 227), (173, 193, 198, 190), (186, 177, 202, 207), (170, 192, 193, 173), (174, 176, 204, 203), (198, 191, 206, 210), (186, 197, 194, 179), (179, 194, 195, 181), (181, 195, 196, 183), (183, 196, 192, 170), (199, 203, 204, 201), (210, 206, 203, 199), (201, 204, 208, 209), (202, 201, 209, 207), (205, 210, 199, 200), (200, 199, 201, 202), (187, 197, 209, 208), (197, 186, 207, 209), (177, 175, 200, 202), (190, 198, 210, 205), (229, 214, 228, 236), (214, 213, 227, 228), (257, 218, 226, 246), (218, 217, 225, 226), (234, 224, 211, 253), (224, 223, 212, 211), (260, 222, 224, 234), (222, 221, 223, 224), (247, 220, 222, 260), (220, 219, 221, 222), (246, 226, 220, 247), (226, 225, 219, 220), (230, 216, 218, 257), (216, 215, 217, 218), (236, 228, 216, 230), (228, 227, 215, 216), (253, 211, 214, 229), (211, 212, 213, 214), (234, 253, 235, 245), (239, 251, 231, 256), (257, 246, 254, 237), (252, 238, 232, 248), (264, 250, 244, 243), (172, 250, 264, 191), (176, 238, 252, 187), (182, 239, 240, 171), (180, 251, 239, 182), (178, 263, 251, 180), (187, 252, 263, 178), (174, 262, 238, 176), (191, 264, 262, 174), (171, 240, 250, 172), (246, 247, 249, 254), (253, 229, 258, 235), (236, 230, 259, 261), (229, 236, 261, 258), (244, 258, 261, 243), (232, 237, 254, 248), (256, 245, 235, 255), (231, 233, 245, 256), (242, 249, 233, 231), (230, 257, 237, 259), (250, 240, 255, 244), (262, 264, 243, 241), (238, 262, 241, 232), (247, 260, 233, 249), (263, 252, 248, 242), (240, 239, 256, 255), (260, 234, 245, 233), (251, 263, 242, 231), (248, 254, 249, 242), (241, 259, 237, 232), (243, 261, 259, 241), (255, 235, 258, 244), (289, 291, 322, 323), (267, 293, 295, 269), (269, 295, 296, 271), (271, 296, 297, 273), (273, 297, 298, 275), (266, 278, 306, 301), (275, 298, 299, 277), (267, 265, 279, 280), (265, 267, 269, 271, 273, 275, 277), (279, 282, 281, 280), (284, 283, 282, 279), (284, 277, 286, 288), (280, 281, 291, 292), (282, 283, 319, 318), (265, 277, 284, 279), (286, 285, 287, 288), (277, 299, 285, 286), (283, 284, 288, 287), (299, 294, 315, 316), (289, 290, 292, 291), (293, 267, 290, 289), (283, 287, 320, 319), (267, 280, 292, 290), (266, 268, 293, 294), (268, 270, 295, 293), (270, 272, 296, 295), (272, 274, 297, 296), (274, 276, 298, 297), (276, 278, 299, 298), (278, 266, 294, 299), (306, 305, 312, 313), (276, 274, 304, 305), (272, 270, 302, 303), (268, 266, 301, 300), (278, 276, 305, 306), (274, 272, 303, 304), (270, 268, 300, 302), (307, 308, 313, 312, 311, 310, 309), (304, 303, 310, 311), (302, 300, 307, 309), (301, 306, 313, 308), (305, 304, 311, 312), (303, 302, 309, 310), (300, 301, 308, 307), (316, 315, 318, 319), (315, 314, 317, 318), (316, 319, 320, 321), (317, 314, 323, 322), (293, 289, 323, 314), (291, 281, 317, 322), (294, 293, 314, 315), (287, 285, 321, 320), (285, 299, 316, 321), (281, 282, 318, 317), (348, 382, 381, 350), (326, 328, 354, 352), (328, 330, 355, 354), (330, 332, 356, 355), (332, 334, 357, 356), (325, 360, 365, 337), (334, 336, 358, 357), (326, 339, 338, 324), (324, 336, 334, 332, 330, 328, 326), (338, 339, 340, 341), (343, 338, 341, 342), (343, 347, 345, 336), (339, 351, 350, 340), (341, 377, 378, 342), (324, 338, 343, 336), (345, 347, 346, 344), (336, 345, 344, 358), (342, 346, 347, 343), (358, 375, 374, 353), (348, 350, 351, 349), (352, 348, 349, 326), (342, 378, 379, 346), (326, 349, 351, 339), (325, 353, 352, 327), (327, 352, 354, 329), (329, 354, 355, 331), (331, 355, 356, 333), (333, 356, 357, 335), (335, 357, 358, 337), (337, 358, 353, 325), (365, 372, 371, 364), (335, 364, 363, 333), (331, 362, 361, 329), (327, 359, 360, 325), (337, 365, 364, 335), (333, 363, 362, 331), (329, 361, 359, 327), (366, 368, 369, 370, 371, 372, 367), (363, 370, 369, 362), (361, 368, 366, 359), (360, 367, 372, 365), (364, 371, 370, 363), (362, 369, 368, 361), (359, 366, 367, 360), (375, 378, 377, 374), (374, 377, 376, 373), (375, 380, 379, 378), (376, 381, 382, 373), (352, 373, 382, 348), (350, 381, 376, 340), (353, 374, 373, 352), (346, 379, 380, 344), (344, 380, 375, 358), (340, 376, 377, 341), (416, 439, 488, 396), (487, 474, 394), (394, 474, 473, 392), (464, 412, 463, 390), (390, 463, 444, 388), (398, 416, 396, 399), (388, 444, 446, 386), (386, 446, 439, 416), (383, 385, 415, 387, 389, 411, 391, 393, 395), (395, 410, 397, 383), (423, 409, 398, 419), (393, 408, 410, 395), (422, 407, 409, 423), (391, 406, 408, 393), (421, 405, 407, 422), (411, 413, 406, 391), (424, 414, 405, 421), (387, 402, 404, 389), (418, 401, 430, 433), (415, 417, 402, 387), (403, 414, 435, 431), (383, 397, 400, 385), (419, 398, 399, 420), (402, 417, 432, 427), (389, 404, 413, 411), (392, 473, 412), (420, 399, 418, 425), (385, 400, 417, 415), (396, 488, 487, 384), (400, 420, 425, 417), (413, 404, 429, 434), (397, 419, 420, 400), (401, 403, 431, 430), (425, 418, 433, 437), (413, 424, 421, 406), (406, 421, 422, 408), (408, 422, 423, 410), (410, 423, 419, 397), (426, 430, 431, 428), (437, 433, 430, 426), (428, 431, 435, 436), (429, 428, 436, 434), (432, 437, 426, 427), (427, 426, 428, 429), (414, 424, 436, 435), (424, 413, 434, 436), (404, 402, 427, 429), (417, 425, 437, 432), (488, 439, 448, 489), (418, 384, 394, 401), (401, 394, 392, 403), (414, 464, 390, 405), (405, 390, 388, 407), (407, 388, 386, 409), (409, 386, 416, 398), (403, 392, 464, 414), (399, 396, 384, 418), (457, 459, 486), (444, 463, 466, 453), (446, 444, 453, 455), (439, 446, 455, 448), (458, 454, 471, 472), (448, 455, 453), (489, 448, 453, 466), (491, 489, 466, 467), (465, 490, 491, 467), (462, 461, 479, 480), (456, 449, 495, 496), (490, 465, 461, 462), (474, 487, 490, 462, 480, 477, 475), (412, 473, 476, 478, 479, 461, 465), (443, 445, 463, 412), (452, 443, 412, 465), (445, 454, 466, 463), (458, 452, 465, 467), (454, 458, 467, 466), (468, 469, 470, 472, 471), (454, 445, 468, 471), (445, 443, 469, 468), (452, 458, 472, 470), (443, 452, 470, 469), (442, 441, 473, 474), (451, 442, 474, 475), (441, 450, 476, 473), (460, 451, 475, 477), (450, 459, 478, 476), (457, 480, 479), (457, 460, 477, 480), (459, 457, 479, 478), (483, 485, 486, 484, 481, 482), (457, 486, 485), (460, 457, 485), (451, 460, 485, 483, 482, 442), (441, 442, 482, 481), (438, 440, 487, 488), (447, 438, 488, 489), (440, 449, 490, 487), (456, 447, 489, 491), (449, 456, 491, 490), (492, 493, 494, 496, 495), (449, 440, 492, 495), (440, 438, 493, 492), (447, 456, 496, 494), (438, 447, 494, 493), (459, 450, 441, 481, 484, 486), (464, 392, 412), (384, 487, 394), (521, 548, 547, 523), (499, 501, 527, 525), (501, 503, 528, 527), (503, 505, 529, 528), (505, 507, 530, 529), (498, 533, 538, 510), (507, 509, 531, 530), (499, 512, 511, 497), (497, 509, 507, 505, 503, 501, 499), (511, 512, 513, 514), (516, 511, 514, 515), (516, 520, 518, 509), (512, 524, 523, 513), (514, 543, 544, 515), (497, 511, 516, 509), (518, 520, 519, 517), (509, 518, 517, 531), (515, 519, 520, 516), (531, 541, 540, 526), (521, 523, 524, 522), (525, 521, 522, 499), (515, 544, 545, 519), (499, 522, 524, 512), (498, 526, 525, 500), (500, 525, 527, 502), (502, 527, 528, 504), (504, 528, 529, 506), (506, 529, 530, 508), (508, 530, 531, 510), (510, 531, 526, 498), (532, 534, 535, 536, 537, 538, 533), (508, 537, 536, 506), (504, 535, 534, 502), (500, 532, 533, 498), (510, 538, 537, 508), (506, 536, 535, 504), (502, 534, 532, 500), (541, 544, 543, 540), (540, 543, 542, 539), (541, 546, 545, 544), (542, 547, 548, 539), (525, 539, 548, 521), (523, 547, 542, 513), (526, 540, 539, 525), (519, 545, 546, 517), (517, 546, 541, 531), (513, 542, 543, 514), (796, 791, 578, 579), (551, 790, 792, 553), (553, 792, 793, 555), (555, 793, 794, 557), (557, 794, 795, 559), (552, 550, 562, 560, 558, 556, 554), (559, 795, 796, 561), (551, 549, 563, 564), (549, 551, 553, 555, 557, 559, 561), (563, 566, 565, 564), (568, 567, 566, 563), (564, 565, 571, 572), (573, 796, 579, 586), (549, 561, 568, 563), (568, 561, 574, 576), (569, 570, 572, 571), (790, 551, 570, 569), (790, 569, 584, 577), (551, 564, 572, 570), (574, 573, 575, 576), (561, 796, 573, 574), (567, 568, 576, 575), (575, 573, 586, 585), (579, 578, 581, 582), (578, 577, 580, 581), (580, 577, 584, 583), (579, 582, 585, 586), (571, 565, 580, 583), (566, 567, 582, 581), (567, 575, 585, 582), (791, 790, 577, 578), (565, 566, 581, 580), (569, 571, 583, 584), (803, 798, 616, 617), (589, 797, 799, 591), (591, 799, 800, 593), (593, 800, 801, 595), (595, 801, 802, 597), (590, 588, 600, 598, 596, 594, 592), (597, 802, 803, 599), (589, 587, 601, 602), (587, 589, 591, 593, 595, 597, 599), (601, 604, 603, 602), (606, 605, 604, 601), (602, 603, 609, 610), (611, 803, 617, 624), (587, 599, 606, 601), (606, 599, 612, 614), (607, 608, 610, 609), (797, 589, 608, 607), (797, 607, 622, 615), (589, 602, 610, 608), (612, 611, 613, 614), (599, 803, 611, 612), (605, 606, 614, 613), (613, 611, 624, 623), (617, 616, 619, 620), (616, 615, 618, 619), (618, 615, 622, 621), (617, 620, 623, 624), (609, 603, 618, 621), (604, 605, 620, 619), (605, 613, 623, 620), (798, 797, 615, 616), (603, 604, 619, 618), (607, 609, 621, 622), (625, 626, 628, 627), (627, 628, 630, 629), (629, 630, 632, 631), (631, 632, 634, 633), (633, 634, 636, 635), (636, 634, 641, 640), (635, 636, 638, 637), (637, 638, 626, 625), (625, 627, 629, 631, 633, 635, 637), (628, 626, 639), (632, 630, 640, 641), (638, 636, 640, 639), (634, 632, 641), (626, 638, 639), (630, 628, 639, 640), (642, 643, 645, 644), (644, 645, 647, 646), (646, 647, 649, 648), (648, 649, 651, 650), (650, 651, 653, 652), (653, 651, 658, 657), (652, 653, 655, 654), (654, 655, 643, 642), (642, 644, 646, 648, 650, 652, 654), (645, 643, 656), (649, 647, 657, 658), (655, 653, 657, 656), (651, 649, 658), (643, 655, 656), (647, 645, 656, 657), (659, 660, 662, 661), (661, 662, 664, 663), (663, 664, 666, 665), (665, 666, 668, 667), (667, 668, 670, 669), (670, 668, 675, 674), (669, 670, 672, 671), (671, 672, 660, 659), (659, 661, 663, 665, 667, 669, 671), (662, 660, 673), (666, 664, 674, 675), (672, 670, 674, 673), (668, 666, 675), (660, 672, 673), (664, 662, 673, 674), (676, 677, 679, 678), (678, 679, 681, 680), (680, 681, 683, 682), (682, 683, 685, 684), (684, 685, 687, 686), (687, 685, 692, 691), (686, 687, 689, 688), (688, 689, 677, 676), (676, 678, 680, 682, 684, 686, 688), (679, 677, 690), (683, 681, 691, 692), (689, 687, 691, 690), (685, 683, 692), (677, 689, 690), (681, 679, 690, 691), (693, 694, 696, 695), (695, 696, 698, 697), (697, 698, 700, 699), (699, 700, 702, 701), (701, 702, 704, 703), (704, 702, 709, 708), (703, 704, 706, 705), (705, 706, 694, 693), (693, 695, 697, 699, 701, 703, 705), (696, 694, 707), (700, 698, 708, 709), (706, 704, 708, 707), (702, 700, 709), (694, 706, 707), (698, 696, 707, 708), (718, 711, 713, 719), (729, 717, 720), (720, 717, 715, 721), (727, 711, 718), (722, 716, 714, 725), (724, 727, 718, 710), (720, 721, 740, 737), (722, 729, 720, 716), (718, 719, 736, 741), (712, 719, 728, 723), (723, 728, 729, 722), (714, 721, 726, 725), (727, 724, 730, 733), (717, 713, 711, 715), (712, 723, 724, 710), (723, 722, 725, 724), (721, 715, 726), (711, 727, 733), (719, 713, 728), (728, 713, 717, 729), (732, 733, 730, 731), (732, 715, 711, 733), (726, 715, 732), (724, 725, 731, 730), (725, 726, 732, 731), (735, 741, 749, 743), (741, 736, 744, 749), (716, 720, 737, 738), (712, 710, 735, 734), (721, 714, 739, 740), (714, 716, 738, 739), (719, 712, 734, 736), (710, 718, 741, 735), (746, 745, 748, 747), (743, 749, 744, 742), (739, 738, 746, 747), (736, 734, 742, 744), (737, 740, 748, 745), (740, 739, 747, 748), (738, 737, 745, 746), (734, 735, 743, 742), (758, 751, 753, 759), (769, 757, 760), (760, 757, 755, 761), (767, 751, 758), (762, 756, 754, 765), (764, 767, 758, 750), (760, 761, 780, 777), (762, 769, 760, 756), (758, 759, 776, 781), (752, 759, 768, 763), (763, 768, 769, 762), (754, 761, 766, 765), (767, 764, 770, 773), (757, 753, 751, 755), (752, 763, 764, 750), (763, 762, 765, 764), (761, 755, 766), (751, 767, 773), (759, 753, 768), (768, 753, 757, 769), (772, 773, 770, 771), (772, 755, 751, 773), (766, 755, 772), (764, 765, 771, 770), (765, 766, 772, 771), (775, 781, 789, 783), (781, 776, 784, 789), (756, 760, 777, 778), (752, 750, 775, 774), (761, 754, 779, 780), (754, 756, 778, 779), (759, 752, 774, 776), (750, 758, 781, 775), (786, 785, 788, 787), (783, 789, 784, 782), (779, 778, 786, 787), (776, 774, 782, 784), (777, 780, 788, 785), (780, 779, 787, 788), (778, 777, 785, 786), (774, 775, 783, 782), (550, 552, 790, 791), (552, 554, 792, 790), (554, 556, 793, 792), (556, 558, 794, 793), (558, 560, 795, 794), (560, 562, 796, 795), (562, 550, 791, 796), (588, 590, 797, 798), (590, 592, 799, 797), (592, 594, 800, 799), (594, 596, 801, 800), (596, 598, 802, 801), (598, 600, 803, 802), (600, 588, 798, 803)])
_uv = me_cube.uv_layers.new(name='UVMap')
_uv.uv.foreach_set('vector', [0.02785, 0.1825, 0.03295, 0.1825, 0.03295, 0.1927, 0.02785, 0.1927, 0.03179, 0.1207, 0.03688, 0.1241, 0.03179, 0.1241, 0.02785, 0.2028, 0.03295, 0.2028, 0.03295, 0.213, 0.02785, 0.213, 0.02785, 0.2198, 0.03295, 0.2232, 0.02785, 0.2232, 0.01937, 0.2028, 0.02276, 0.2028, 0.02276, 0.213, 0.01937, 0.213, 0.02276, 0.2198, 0.02785, 0.2198, 0.02785, 0.2232, 0.02276, 0.2232, 0.03179, 0.1241, 0.03179, 0.1343, 0.03179, 0.1343, 0.03179, 0.1241, 0.0267, 0.1207, 0.03179, 0.1207, 0.03179, 0.1241, 0.0267, 0.1241, 0.03179, 0.1037, 0.03179, 0.1139, 0.03179, 0.1139, 0.03179, 0.1037, 0.0267, 0.1139, 0.03179, 0.1139, 0.03179, 0.1173, 0.0267, 0.1173, 0.0267, 0.1173, 0.03179, 0.1173, 0.03179, 0.1207, 0.0267, 0.1207, 0.02276, 0.213, 0.02785, 0.213, 0.02785, 0.2164, 0.02276, 0.2164, 0.02785, 0.2198, 0.02276, 0.2198, 0.02276, 0.2198, 0.02785, 0.2198, 0.03634, 0.2028, 0.03973, 0.2028, 0.03973, 0.213, 0.03634, 0.213, 0.01258, 0.2028, 0.01598, 0.2028, 0.01598, 0.213, 0.01258, 0.213, 0.01598, 0.2028, 0.01937, 0.2028, 0.01937, 0.213, 0.01598, 0.213, 0.02785, 0.213, 0.03295, 0.2164, 0.02785, 0.2164, 0.03295, 0.2198, 0.02785, 0.2198, 0.02785, 0.2198, 0.03179, 0.1139, 0.03688, 0.1173, 0.03179, 0.1173, 0.03179, 0.1173, 0.03688, 0.1173, 0.03688, 0.1207, 0.03179, 0.1207, 0.00749, 0.1825, 0.00749, 0.1825, 0.00749, 0.1825, 0.00749, 0.1825, 0.0436, 0.2361, 0.04869, 0.2361, 0.04869, 0.2395, 0.0436, 0.2395, 0.02785, 0.2164, 0.03295, 0.2164, 0.02785, 0.2164, 0.01598, 0.213, 0.01937, 0.213, 0.01937, 0.213, 0.01598, 0.213, 0.02276, 0.2164, 0.02785, 0.2164, 0.02785, 0.2164, 0.02276, 0.2164, 0.02276, 0.2232, 0.02785, 0.2232, 0.02785, 0.2232, 0.02276, 0.2232, 0.02785, 0.1825, 0.02785, 0.1927, 0.02785, 0.1927, 0.02785, 0.1825, 0.0267, 0.1241, 0.03179, 0.1241, 0.03179, 0.1241, 0.0267, 0.1241, 0.01652, 0.1241, 0.01652, 0.1343, 0.01652, 0.1343, 0.01652, 0.1241, 0.03179, 0.1343, 0.0267, 0.1343, 0.0267, 0.1343, 0.03179, 0.1343, 0.0267, 0.1343, 0.0267, 0.1241, 0.0267, 0.1241, 0.0267, 0.1343, 0.03179, 0.1139, 0.0267, 0.1139, 0.0267, 0.1139, 0.03179, 0.1139, 0.0267, 0.1445, 0.03179, 0.1445, 0.03179, 0.1445, 0.0267, 0.1445, 0.02276, 0.2028, 0.02785, 0.2028, 0.02785, 0.213, 0.02276, 0.213, 0.02276, 0.1825, 0.02785, 0.1825, 0.02785, 0.1927, 0.02276, 0.1927, 0.02276, 0.213, 0.02276, 0.2028, 0.02276, 0.2028, 0.02276, 0.213, 0.03179, 0.1139, 0.0267, 0.1139, 0.0267, 0.1139, 0.03179, 0.1139, 0.02785, 0.2028, 0.02785, 0.213, 0.02785, 0.213, 0.02785, 0.2028, 0.02785, 0.213, 0.02276, 0.213, 0.02276, 0.213, 0.02785, 0.213, 0.0267, 0.1241, 0.03179, 0.1241, 0.03179, 0.1241, 0.0267, 0.1241, 0.01258, 0.2028, 0.01258, 0.213, 0.01258, 0.213, 0.01258, 0.2028, 0.0537, 0.3378, 0.03109, 0.3487, 0.008482, 0.3378, 0.002898, 0.3133, 0.01854, 0.2937, 0.03109, 0.2937, 0.04364, 0.2937, 0.05928, 0.3133, 0.05649, 0.3256, 0.2493, 0.3796, 0.257, 0.3759, 0.2579, 0.3718, 0.2589, 0.3677, 0.2536, 0.361, 0.2493, 0.361, 0.2451, 0.361, 0.2398, 0.3677, 0.2417, 0.3759, 0.2207, 0.2422, 0.2207, 0.249, 0.2149, 0.249, 0.2149, 0.2422, 0.2207, 0.2524, 0.2207, 0.2558, 0.2149, 0.2558, 0.2149, 0.2524, 0.2265, 0.2422, 0.2265, 0.249, 0.2207, 0.249, 0.2207, 0.2422, 0.2265, 0.2524, 0.2265, 0.2558, 0.2207, 0.2558, 0.2207, 0.2524, 0.2323, 0.2422, 0.2323, 0.249, 0.2265, 0.249, 0.2265, 0.2422, 0.2323, 0.2524, 0.2323, 0.2558, 0.2265, 0.2558, 0.2265, 0.2524, 0.2352, 0.2422, 0.2352, 0.249, 0.2323, 0.249, 0.2323, 0.2422, 0.2352, 0.2524, 0.2352, 0.2558, 0.2323, 0.2558, 0.2323, 0.2524, 0.2439, 0.2422, 0.2439, 0.249, 0.2381, 0.249, 0.2381, 0.2422, 0.2469, 0.2558, 0.2439, 0.2558, 0.2439, 0.2558, 0.2469, 0.2558, 0.2469, 0.2422, 0.2469, 0.249, 0.2439, 0.249, 0.2439, 0.2422, 0.2381, 0.2558, 0.2352, 0.2558, 0.2352, 0.2558, 0.2381, 0.2558, 0.2556, 0.2422, 0.2556, 0.249, 0.2498, 0.249, 0.2498, 0.2422, 0.2556, 0.2524, 0.2556, 0.2558, 0.2498, 0.2558, 0.2498, 0.2524, 0.2439, 0.249, 0.2469, 0.249, 0.2469, 0.249, 0.2439, 0.249, 0.2381, 0.2422, 0.2381, 0.249, 0.2352, 0.249, 0.2352, 0.2422, 0.2498, 0.2524, 0.2498, 0.2558, 0.2469, 0.2558, 0.2469, 0.2524, 0.2498, 0.2422, 0.2498, 0.249, 0.2469, 0.249, 0.2469, 0.2422, 0.2498, 0.249, 0.2498, 0.2524, 0.2469, 0.2524, 0.2469, 0.249, 0.2352, 0.249, 0.2381, 0.249, 0.2381, 0.249, 0.2352, 0.249, 0.2556, 0.249, 0.2556, 0.2524, 0.2498, 0.2524, 0.2498, 0.249, 0.2439, 0.2558, 0.2381, 0.2558, 0.2381, 0.2558, 0.2439, 0.2558, 0.2469, 0.2524, 0.2469, 0.2558, 0.2469, 0.2558, 0.2469, 0.2524, 0.2352, 0.249, 0.2352, 0.2524, 0.2323, 0.2524, 0.2323, 0.249, 0.2323, 0.249, 0.2323, 0.2524, 0.2265, 0.2524, 0.2265, 0.249, 0.2265, 0.249, 0.2265, 0.2524, 0.2207, 0.2524, 0.2207, 0.249, 0.2207, 0.249, 0.2207, 0.2524, 0.2149, 0.2524, 0.2149, 0.249, 0.4815, 0.6068, 0.4815, 0.6101, 0.4757, 0.6101, 0.4757, 0.6068, 0.4844, 0.6068, 0.4844, 0.6101, 0.4815, 0.6101, 0.4815, 0.6068, 0.4757, 0.6068, 0.4757, 0.6101, 0.4728, 0.6101, 0.4728, 0.6068, 0.4757, 0.6034, 0.4757, 0.6068, 0.4728, 0.6068, 0.4728, 0.6034, 0.4844, 0.6034, 0.4844, 0.6068, 0.4815, 0.6068, 0.4815, 0.6034, 0.4815, 0.6034, 0.4815, 0.6068, 0.4757, 0.6068, 0.4757, 0.6034, 0.2352, 0.2558, 0.2352, 0.2524, 0.2352, 0.2524, 0.2352, 0.2558, 0.2352, 0.2524, 0.2352, 0.249, 0.2352, 0.249, 0.2352, 0.2524, 0.2381, 0.249, 0.2439, 0.249, 0.2439, 0.249, 0.2381, 0.249, 0.2469, 0.249, 0.2469, 0.2524, 0.2469, 0.2524, 0.2469, 0.249, 0.2498, 0.2558, 0.2498, 0.2612, 0.2469, 0.2612, 0.2469, 0.2558, 0.2381, 0.2558, 0.2381, 0.2612, 0.2352, 0.2612, 0.2352, 0.2558, 0.2207, 0.2558, 0.2207, 0.2612, 0.2149, 0.2612, 0.2149, 0.2558, 0.2265, 0.2558, 0.2265, 0.2612, 0.2207, 0.2612, 0.2207, 0.2558, 0.2323, 0.2558, 0.2323, 0.2612, 0.2265, 0.2612, 0.2265, 0.2558, 0.2352, 0.2558, 0.2352, 0.2612, 0.2323, 0.2612, 0.2323, 0.2558, 0.2439, 0.2558, 0.2439, 0.2612, 0.2381, 0.2612, 0.2381, 0.2558, 0.2469, 0.2558, 0.2469, 0.2612, 0.2439, 0.2612, 0.2439, 0.2558, 0.2556, 0.2558, 0.2556, 0.2612, 0.2498, 0.2612, 0.2498, 0.2558, 0.4542, 0.9001, 0.4542, 0.9021, 0.45, 0.9021, 0.45, 0.9001, 0.4375, 0.9001, 0.4375, 0.9021, 0.4333, 0.9021, 0.4333, 0.9001, 0.4125, 0.9001, 0.4125, 0.9021, 0.4041, 0.9021, 0.4041, 0.9001, 0.4208, 0.9001, 0.4208, 0.9021, 0.4125, 0.9021, 0.4125, 0.9001, 0.4292, 0.9001, 0.4292, 0.9021, 0.4208, 0.9021, 0.4208, 0.9001, 0.4333, 0.9001, 0.4333, 0.9021, 0.4292, 0.9021, 0.4292, 0.9001, 0.4458, 0.9001, 0.4458, 0.9021, 0.4375, 0.9021, 0.4375, 0.9001, 0.45, 0.9001, 0.45, 0.9021, 0.4458, 0.9021, 0.4458, 0.9001, 0.4625, 0.9001, 0.4625, 0.9021, 0.4542, 0.9021, 0.4542, 0.9001, 0.05159, 0.1642, 0.05159, 0.1642, 0.05159, 0.1642, 0.05159, 0.1642, 0.05159, 0.5178, 0.05159, 0.5382, 0.04577, 0.5382, 0.04577, 0.5178, 0.04577, 0.5178, 0.04577, 0.5382, 0.03995, 0.5382, 0.03995, 0.5178, 0.03995, 0.5178, 0.03995, 0.5382, 0.03413, 0.5382, 0.03413, 0.5178, 0.03413, 0.5178, 0.03413, 0.5382, 0.02831, 0.5382, 0.02831, 0.5178, 0.4836, 0.2577, 0.4789, 0.2554, 0.4789, 0.2554, 0.4836, 0.2577, 0.02831, 0.5178, 0.02831, 0.5382, 0.0225, 0.5382, 0.0225, 0.5178, 0.04962, 0.12, 0.04197, 0.1237, 0.04197, 0.1237, 0.04962, 0.12, 0.04197, 0.1237, 0.04962, 0.12, 0.0515, 0.1117, 0.04622, 0.1051, 0.03773, 0.1051, 0.03244, 0.1117, 0.03433, 0.12, 0.05741, 0.1438, 0.05741, 0.1642, 0.05159, 0.1642, 0.05159, 0.1438, 0.0225, 0.1438, 0.0225, 0.1642, 0.01668, 0.1642, 0.01668, 0.1438, 0.03433, 0.12, 0.03433, 0.12, 0.03433, 0.12, 0.03433, 0.12, 0.05159, 0.1438, 0.05159, 0.1642, 0.05159, 0.1642, 0.05159, 0.1438, 0.01668, 0.1642, 0.0225, 0.1642, 0.0225, 0.1642, 0.01668, 0.1642, 0.04197, 0.1237, 0.03433, 0.12, 0.03433, 0.12, 0.04197, 0.1237, 0.0225, 0.1438, 0.0225, 0.1642, 0.0225, 0.1642, 0.0225, 0.1438, 0.0225, 0.1438, 0.0225, 0.1642, 0.0225, 0.1642, 0.0225, 0.1438, 0.0225, 0.1642, 0.0225, 0.1438, 0.0225, 0.1438, 0.0225, 0.1642, 0.01922, 0.2578, 0.02686, 0.2615, 0.02686, 0.2615, 0.01922, 0.2578, 0.05159, 0.1642, 0.05159, 0.1438, 0.05159, 0.1438, 0.05159, 0.1642, 0.05159, 0.1642, 0.05159, 0.1438, 0.05159, 0.1438, 0.05159, 0.1642, 0.0225, 0.1642, 0.0225, 0.1642, 0.0225, 0.1642, 0.0225, 0.1642, 0.04962, 0.12, 0.04962, 0.12, 0.04962, 0.12, 0.04962, 0.12, 0.03867, 0.3955, 0.04334, 0.3932, 0.04631, 0.3956, 0.03867, 0.3993, 0.04334, 0.3932, 0.04449, 0.3882, 0.0482, 0.3874, 0.04631, 0.3956, 0.04449, 0.3882, 0.04126, 0.3841, 0.04291, 0.3807, 0.0482, 0.3874, 0.04126, 0.3841, 0.03608, 0.3841, 0.03443, 0.3807, 0.04291, 0.3807, 0.03608, 0.3841, 0.03285, 0.3882, 0.02914, 0.3874, 0.03443, 0.3807, 0.03285, 0.3882, 0.034, 0.3932, 0.03103, 0.3956, 0.02914, 0.3874, 0.034, 0.3932, 0.03867, 0.3955, 0.03867, 0.3993, 0.03103, 0.3956, 0.4536, 0.395, 0.4473, 0.3981, 0.4409, 0.395, 0.4393, 0.3882, 0.4437, 0.3827, 0.4508, 0.3827, 0.4552, 0.3882, 0.4778, 0.2504, 0.481, 0.2463, 0.481, 0.2463, 0.4778, 0.2504, 0.4862, 0.2463, 0.4894, 0.2504, 0.4894, 0.2504, 0.4862, 0.2463, 0.4882, 0.2554, 0.4836, 0.2577, 0.4836, 0.2577, 0.4882, 0.2554, 0.4789, 0.2554, 0.4778, 0.2504, 0.4778, 0.2504, 0.4789, 0.2554, 0.481, 0.2463, 0.4862, 0.2463, 0.4862, 0.2463, 0.481, 0.2463, 0.4894, 0.2504, 0.4882, 0.2554, 0.4882, 0.2554, 0.4894, 0.2504, 0.01922, 0.1397, 0.02686, 0.1434, 0.02686, 0.1434, 0.01922, 0.1397, 0.02686, 0.1434, 0.0345, 0.1397, 0.0345, 0.1397, 0.02686, 0.1434, 0.01922, 0.1397, 0.01922, 0.1397, 0.01922, 0.1397, 0.01922, 0.1397, 0.0345, 0.1397, 0.0345, 0.1397, 0.0345, 0.1397, 0.0345, 0.1397, 0.05159, 0.2823, 0.05159, 0.2823, 0.05159, 0.2823, 0.05159, 0.2823, 0.05159, 0.1642, 0.05159, 0.1642, 0.05159, 0.1642, 0.05159, 0.1642, 0.02686, 0.2615, 0.0345, 0.2578, 0.0345, 0.2578, 0.02686, 0.2615, 0.0225, 0.1642, 0.0225, 0.1642, 0.0225, 0.1642, 0.0225, 0.1642, 0.0225, 0.2823, 0.0225, 0.2823, 0.0225, 0.2823, 0.0225, 0.2823, 0.05159, 0.1642, 0.05741, 0.1642, 0.05741, 0.1642, 0.05159, 0.1642, 0.4586, 0.2157, 0.4586, 0.2187, 0.451, 0.2187, 0.451, 0.2157, 0.4472, 0.2157, 0.4472, 0.2187, 0.4434, 0.2187, 0.4434, 0.2157, 0.4434, 0.2157, 0.4434, 0.2187, 0.4358, 0.2187, 0.4358, 0.2157, 0.4321, 0.2157, 0.4321, 0.2187, 0.4283, 0.2187, 0.4283, 0.2157, 0.4283, 0.2157, 0.4283, 0.2187, 0.4207, 0.2187, 0.4207, 0.2157, 0.4543, 0.3784, 0.4301, 0.39, 0.4058, 0.3784, 0.3999, 0.3521, 0.4166, 0.3311, 0.4301, 0.3311, 0.4435, 0.3311, 0.4603, 0.3521, 0.4573, 0.3653, 0.4207, 0.2157, 0.4207, 0.2187, 0.4131, 0.2187, 0.4131, 0.2157, 0.4131, 0.2157, 0.4131, 0.2187, 0.4055, 0.2187, 0.4055, 0.2157, 0.4991, 0.7245, 0.5231, 0.7129, 0.5261, 0.6999, 0.529, 0.6869, 0.5124, 0.666, 0.4991, 0.666, 0.4857, 0.666, 0.4691, 0.6869, 0.475, 0.7129, 0.2123, 0.07406, 0.2123, 0.0829, 0.2047, 0.0829, 0.2047, 0.07406, 0.2123, 0.08731, 0.2123, 0.09173, 0.2047, 0.09173, 0.2047, 0.08731, 0.2199, 0.07406, 0.2199, 0.0829, 0.2123, 0.0829, 0.2123, 0.07406, 0.2199, 0.08731, 0.2199, 0.09173, 0.2123, 0.09173, 0.2123, 0.08731, 0.2275, 0.07406, 0.2275, 0.0829, 0.2199, 0.0829, 0.2199, 0.07406, 0.2275, 0.08731, 0.2275, 0.09173, 0.2199, 0.09173, 0.2199, 0.08731, 0.2313, 0.07406, 0.2313, 0.0829, 0.2275, 0.0829, 0.2275, 0.07406, 0.2313, 0.08731, 0.2313, 0.09173, 0.2275, 0.09173, 0.2275, 0.08731, 0.2426, 0.07406, 0.2426, 0.0829, 0.235, 0.0829, 0.235, 0.07406, 0.2464, 0.09173, 0.2426, 0.09173, 0.2426, 0.09173, 0.2464, 0.09173, 0.2464, 0.07406, 0.2464, 0.0829, 0.2426, 0.0829, 0.2426, 0.07406, 0.235, 0.09173, 0.2313, 0.09173, 0.2313, 0.09173, 0.235, 0.09173, 0.2578, 0.07406, 0.2578, 0.0829, 0.2502, 0.0829, 0.2502, 0.07406, 0.2578, 0.08731, 0.2578, 0.09173, 0.2502, 0.09173, 0.2502, 0.08731, 0.2426, 0.0829, 0.2464, 0.0829, 0.2464, 0.0829, 0.2426, 0.0829, 0.235, 0.07406, 0.235, 0.0829, 0.2313, 0.0829, 0.2313, 0.07406, 0.4358, 0.2157, 0.4358, 0.2187, 0.4321, 0.2187, 0.4321, 0.2157, 0.2502, 0.08731, 0.2502, 0.09173, 0.2464, 0.09173, 0.2464, 0.08731, 0.2502, 0.07406, 0.2502, 0.0829, 0.2464, 0.0829, 0.2464, 0.07406, 0.451, 0.2157, 0.451, 0.2187, 0.4472, 0.2187, 0.4472, 0.2157, 0.2502, 0.0829, 0.2502, 0.08731, 0.2464, 0.08731, 0.2464, 0.0829, 0.2313, 0.0829, 0.235, 0.0829, 0.235, 0.0829, 0.2313, 0.0829, 0.2578, 0.0829, 0.2578, 0.08731, 0.2502, 0.08731, 0.2502, 0.0829, 0.2426, 0.09173, 0.235, 0.09173, 0.235, 0.09173, 0.2426, 0.09173, 0.2464, 0.08731, 0.2464, 0.09173, 0.2464, 0.09173, 0.2464, 0.08731, 0.2313, 0.0829, 0.2313, 0.08731, 0.2275, 0.08731, 0.2275, 0.0829, 0.2275, 0.0829, 0.2275, 0.08731, 0.2199, 0.08731, 0.2199, 0.0829, 0.2199, 0.0829, 0.2199, 0.08731, 0.2123, 0.08731, 0.2123, 0.0829, 0.2123, 0.0829, 0.2123, 0.08731, 0.2047, 0.08731, 0.2047, 0.0829, 0.5117, 0.8354, 0.5117, 0.8398, 0.5041, 0.8398, 0.5041, 0.8354, 0.5154, 0.8354, 0.5154, 0.8398, 0.5117, 0.8398, 0.5117, 0.8354, 0.5041, 0.8354, 0.5041, 0.8398, 0.5003, 0.8398, 0.5003, 0.8354, 0.5041, 0.831, 0.5041, 0.8354, 0.5003, 0.8354, 0.5003, 0.831, 0.5154, 0.831, 0.5154, 0.8354, 0.5117, 0.8354, 0.5117, 0.831, 0.5117, 0.831, 0.5117, 0.8354, 0.5041, 0.8354, 0.5041, 0.831, 0.2313, 0.09173, 0.2313, 0.08731, 0.2313, 0.08731, 0.2313, 0.09173, 0.2313, 0.08731, 0.2313, 0.0829, 0.2313, 0.0829, 0.2313, 0.08731, 0.235, 0.0829, 0.2426, 0.0829, 0.2426, 0.0829, 0.235, 0.0829, 0.2464, 0.0829, 0.2464, 0.08731, 0.2464, 0.08731, 0.2464, 0.0829, 0.2502, 0.09433, 0.2502, 0.09468, 0.2464, 0.09468, 0.2464, 0.09433, 0.5192, 0.39, 0.5192, 0.3929, 0.5154, 0.3929, 0.5154, 0.39, 0.235, 0.09433, 0.235, 0.09468, 0.2313, 0.09468, 0.2313, 0.09433, 0.5041, 0.39, 0.5041, 0.3929, 0.5003, 0.3929, 0.5003, 0.39, 0.2123, 0.09433, 0.2123, 0.09468, 0.2047, 0.09468, 0.2047, 0.09434, 0.4814, 0.39, 0.4814, 0.3929, 0.4738, 0.3929, 0.4738, 0.39, 0.2199, 0.09433, 0.2199, 0.09468, 0.2123, 0.09468, 0.2123, 0.09433, 0.4889, 0.39, 0.4889, 0.3929, 0.4814, 0.3929, 0.4814, 0.39, 0.2275, 0.09434, 0.2275, 0.09468, 0.2199, 0.09468, 0.2199, 0.09433, 0.4965, 0.39, 0.4965, 0.3929, 0.4889, 0.3929, 0.4889, 0.39, 0.2313, 0.09433, 0.2313, 0.09468, 0.2275, 0.09468, 0.2275, 0.09434, 0.5003, 0.39, 0.5003, 0.3929, 0.4965, 0.3929, 0.4965, 0.39, 0.2426, 0.09433, 0.2426, 0.09468, 0.235, 0.09468, 0.235, 0.09433, 0.5117, 0.39, 0.5117, 0.3929, 0.5041, 0.3929, 0.5041, 0.39, 0.2464, 0.09433, 0.2464, 0.09468, 0.2426, 0.09468, 0.2426, 0.09433, 0.5154, 0.39, 0.5154, 0.3929, 0.5117, 0.3929, 0.5117, 0.39, 0.2578, 0.09433, 0.2578, 0.09468, 0.2502, 0.09468, 0.2502, 0.09433, 0.5268, 0.39, 0.5268, 0.3929, 0.5192, 0.3929, 0.5192, 0.39, 0.4118, 0.7637, 0.4042, 0.7637, 0.4042, 0.7637, 0.4118, 0.7637, 0.4144, 0.3107, 0.422, 0.3107, 0.422, 0.3107, 0.4144, 0.3107, 0.4345, 0.7637, 0.4307, 0.7637, 0.4307, 0.7637, 0.4345, 0.7637, 0.4307, 0.7635, 0.4345, 0.7635, 0.4345, 0.7635, 0.4307, 0.7635, 0.4459, 0.7635, 0.4497, 0.7635, 0.4497, 0.7635, 0.4459, 0.7635, 0.2502, 0.09173, 0.2502, 0.09412, 0.2464, 0.09412, 0.2464, 0.09173, 0.235, 0.09173, 0.235, 0.09412, 0.2313, 0.09412, 0.2313, 0.09173, 0.2123, 0.09173, 0.2123, 0.09412, 0.2047, 0.09412, 0.2047, 0.09173, 0.2199, 0.09173, 0.2199, 0.09412, 0.2123, 0.09412, 0.2123, 0.09173, 0.2275, 0.09173, 0.2275, 0.09412, 0.2199, 0.09412, 0.2199, 0.09173, 0.2313, 0.09173, 0.2313, 0.09412, 0.2275, 0.09412, 0.2275, 0.09173, 0.2426, 0.09173, 0.2426, 0.09412, 0.235, 0.09412, 0.235, 0.09173, 0.2464, 0.09173, 0.2464, 0.09412, 0.2426, 0.09412, 0.2426, 0.09173, 0.2578, 0.09173, 0.2578, 0.09412, 0.2502, 0.09412, 0.2502, 0.09173, 0.4307, 0.7637, 0.427, 0.7637, 0.427, 0.7637, 0.4307, 0.7637, 0.4572, 0.7637, 0.4497, 0.7637, 0.4497, 0.7637, 0.4572, 0.7637, 0.4459, 0.7637, 0.4421, 0.7637, 0.4421, 0.7637, 0.4459, 0.7637, 0.4497, 0.7637, 0.4459, 0.7637, 0.4459, 0.7637, 0.4497, 0.7637, 0.4497, 0.7635, 0.4497, 0.7637, 0.4459, 0.7637, 0.4459, 0.7635, 0.4345, 0.7635, 0.4345, 0.7637, 0.4307, 0.7637, 0.4307, 0.7635, 0.4118, 0.7635, 0.4118, 0.7637, 0.4042, 0.7637, 0.4042, 0.7635, 0.4194, 0.7635, 0.4194, 0.7637, 0.4118, 0.7637, 0.4118, 0.7635, 0.427, 0.7635, 0.427, 0.7637, 0.4194, 0.7637, 0.4194, 0.7635, 0.4421, 0.7637, 0.4345, 0.7637, 0.4345, 0.7637, 0.4421, 0.7637, 0.4523, 0.3107, 0.4599, 0.3107, 0.4599, 0.3107, 0.4523, 0.3107, 0.4421, 0.7635, 0.4459, 0.7635, 0.4459, 0.7635, 0.4421, 0.7635, 0.4345, 0.7635, 0.4421, 0.7635, 0.4421, 0.7635, 0.4345, 0.7635, 0.427, 0.7637, 0.4194, 0.7637, 0.4194, 0.7637, 0.427, 0.7637, 0.4296, 0.3107, 0.4334, 0.3107, 0.4334, 0.3107, 0.4296, 0.3107, 0.4069, 0.3107, 0.4144, 0.3107, 0.4144, 0.3107, 0.4069, 0.3107, 0.4194, 0.7637, 0.4118, 0.7637, 0.4118, 0.7637, 0.4194, 0.7637, 0.422, 0.3107, 0.4296, 0.3107, 0.4296, 0.3107, 0.422, 0.3107, 0.4307, 0.7635, 0.4307, 0.7637, 0.427, 0.7637, 0.427, 0.7635, 0.4421, 0.7635, 0.4421, 0.7637, 0.4345, 0.7637, 0.4345, 0.7635, 0.4459, 0.7635, 0.4459, 0.7637, 0.4421, 0.7637, 0.4421, 0.7635, 0.4572, 0.7635, 0.4572, 0.7637, 0.4497, 0.7637, 0.4497, 0.7635, 0.02576, 0.4352, 0.02576, 0.4352, 0.02576, 0.4352, 0.02576, 0.4352, 0.5245, 0.5072, 0.5245, 0.5337, 0.5169, 0.5337, 0.5169, 0.5072, 0.5169, 0.5072, 0.5169, 0.5337, 0.5093, 0.5337, 0.5093, 0.5072, 0.5093, 0.5072, 0.5093, 0.5337, 0.5018, 0.5337, 0.5018, 0.5072, 0.9677, 0.4087, 0.9677, 0.4352, 0.9601, 0.4352, 0.9601, 0.4087, 0.487, 0.362, 0.4825, 0.3598, 0.4825, 0.3598, 0.487, 0.362, 0.9601, 0.4087, 0.9601, 0.4352, 0.9525, 0.4352, 0.9525, 0.4087, 0.5235, 0.364, 0.5135, 0.3688, 0.5135, 0.3688, 0.5235, 0.364, 0.5135, 0.3688, 0.5235, 0.364, 0.5259, 0.3533, 0.5191, 0.3446, 0.508, 0.3446, 0.5011, 0.3533, 0.5036, 0.364, 0.03333, 0.4087, 0.03333, 0.4352, 0.02576, 0.4352, 0.02576, 0.4087, 0.02727, 0.7237, 0.02727, 0.7502, 0.0197, 0.7502, 0.0197, 0.7237, 0.2398, 0.5018, 0.2398, 0.5018, 0.2398, 0.5018, 0.2398, 0.5018, 0.02576, 0.4087, 0.02576, 0.4352, 0.02576, 0.4352, 0.02576, 0.4087, 0.0197, 0.7502, 0.02727, 0.7502, 0.02727, 0.7502, 0.0197, 0.7502, 0.5135, 0.3688, 0.5036, 0.364, 0.5036, 0.364, 0.5135, 0.3688, 0.02727, 0.7237, 0.02727, 0.7502, 0.02727, 0.7502, 0.02727, 0.7237, 0.02727, 0.7237, 0.02727, 0.7502, 0.02727, 0.7502, 0.02727, 0.7237, 0.02727, 0.7502, 0.02727, 0.7237, 0.02727, 0.7237, 0.02727, 0.7502, 0.023, 0.7184, 0.03295, 0.7232, 0.03295, 0.7232, 0.023, 0.7184, 0.02576, 0.4352, 0.02576, 0.4087, 0.02576, 0.4087, 0.02576, 0.4352, 0.02576, 0.4352, 0.02576, 0.4087, 0.02576, 0.4087, 0.02576, 0.4352, 0.02727, 0.7502, 0.02727, 0.7502, 0.02727, 0.7502, 0.02727, 0.7502, 0.03527, 0.6003, 0.03527, 0.6003, 0.03527, 0.6003, 0.03527, 0.6003, 0.4923, 0.4998, 0.4969, 0.4976, 0.5022, 0.5018, 0.4923, 0.5066, 0.4969, 0.4976, 0.498, 0.4926, 0.5047, 0.4911, 0.5022, 0.5018, 0.498, 0.4926, 0.4948, 0.4886, 0.4978, 0.4825, 0.5047, 0.4911, 0.4948, 0.4886, 0.4898, 0.4886, 0.4868, 0.4825, 0.4978, 0.4825, 0.4898, 0.4886, 0.4866, 0.4926, 0.4799, 0.4911, 0.4868, 0.4825, 0.4866, 0.4926, 0.4877, 0.4976, 0.4824, 0.5018, 0.4799, 0.4911, 0.4877, 0.4976, 0.4923, 0.4998, 0.4923, 0.5066, 0.4824, 0.5018, 0.4825, 0.3598, 0.4813, 0.3548, 0.4813, 0.3548, 0.4825, 0.3598, 0.4813, 0.3548, 0.4845, 0.3508, 0.4845, 0.3508, 0.4813, 0.3548, 0.4896, 0.3508, 0.4927, 0.3548, 0.4927, 0.3548, 0.4896, 0.3508, 0.4916, 0.3598, 0.487, 0.362, 0.487, 0.362, 0.4916, 0.3598, 0.4825, 0.3598, 0.4813, 0.3548, 0.4813, 0.3548, 0.4825, 0.3598, 0.4845, 0.3508, 0.4896, 0.3508, 0.4896, 0.3508, 0.4845, 0.3508, 0.4927, 0.3548, 0.4916, 0.3598, 0.4916, 0.3598, 0.4927, 0.3548, 0.4562, 0.655, 0.4516, 0.6572, 0.447, 0.655, 0.4459, 0.6501, 0.4491, 0.6461, 0.4541, 0.6461, 0.4573, 0.6501, 0.4845, 0.3508, 0.4896, 0.3508, 0.4896, 0.3508, 0.4845, 0.3508, 0.4927, 0.3548, 0.4916, 0.3598, 0.4916, 0.3598, 0.4927, 0.3548, 0.487, 0.362, 0.4825, 0.3598, 0.4825, 0.3598, 0.487, 0.362, 0.4813, 0.3548, 0.4845, 0.3508, 0.4845, 0.3508, 0.4813, 0.3548, 0.4896, 0.3508, 0.4927, 0.3548, 0.4927, 0.3548, 0.4896, 0.3508, 0.4916, 0.3598, 0.487, 0.362, 0.487, 0.362, 0.4916, 0.3598, 0.023, 0.7184, 0.03295, 0.7232, 0.03295, 0.7232, 0.023, 0.7184, 0.03164, 0.7429, 0.04158, 0.7381, 0.04158, 0.7381, 0.03164, 0.7429, 0.023, 0.7184, 0.023, 0.7184, 0.023, 0.7184, 0.023, 0.7184, 0.04289, 0.7184, 0.04289, 0.7184, 0.04289, 0.7184, 0.04289, 0.7184, 0.02576, 0.4352, 0.02576, 0.4352, 0.02576, 0.4352, 0.02576, 0.4352, 0.02576, 0.4352, 0.02576, 0.4352, 0.02576, 0.4352, 0.02576, 0.4352, 0.03295, 0.7232, 0.04289, 0.7184, 0.04289, 0.7184, 0.03295, 0.7232, 0.02727, 0.7502, 0.02727, 0.7502, 0.02727, 0.7502, 0.02727, 0.7502, 0.02727, 0.7502, 0.02727, 0.7502, 0.02727, 0.7502, 0.02727, 0.7502, 0.02576, 0.4352, 0.03333, 0.4352, 0.03333, 0.4352, 0.02576, 0.4352, 0.04938, 0.5927, 0.04938, 0.5927, 0.04938, 0.5927, 0.04938, 0.5927, 0.5258, 0.8615, 0.5182, 0.8615, 0.5182, 0.888, 0.5258, 0.888, 0.5182, 0.8615, 0.5106, 0.8615, 0.5106, 0.888, 0.5182, 0.888, 0.5106, 0.8615, 0.5031, 0.8615, 0.5031, 0.888, 0.5106, 0.888, 0.5031, 0.8615, 0.4955, 0.8615, 0.4955, 0.888, 0.5031, 0.888, 0.487, 0.362, 0.487, 0.362, 0.4825, 0.3598, 0.4825, 0.3598, 0.4955, 0.8615, 0.4879, 0.8615, 0.4879, 0.888, 0.4955, 0.888, 0.5235, 0.364, 0.5235, 0.364, 0.5135, 0.3688, 0.5135, 0.3688, 0.5135, 0.3688, 0.5036, 0.364, 0.5011, 0.3533, 0.508, 0.3446, 0.5191, 0.3446, 0.5259, 0.3533, 0.5235, 0.364, 0.05695, 0.5662, 0.04938, 0.5662, 0.04938, 0.5927, 0.05695, 0.5927, 0.01152, 0.5662, 0.00395, 0.5662, 0.00395, 0.5927, 0.01152, 0.5927, 0.5036, 0.364, 0.5036, 0.364, 0.5036, 0.364, 0.5036, 0.364, 0.04938, 0.5662, 0.04938, 0.5662, 0.04938, 0.5927, 0.04938, 0.5927, 0.00395, 0.5927, 0.00395, 0.5927, 0.01152, 0.5927, 0.01152, 0.5927, 0.5135, 0.3688, 0.5135, 0.3688, 0.5036, 0.364, 0.5036, 0.364, 0.01152, 0.5662, 0.01152, 0.5662, 0.01152, 0.5927, 0.01152, 0.5927, 0.01152, 0.5662, 0.01152, 0.5662, 0.01152, 0.5927, 0.01152, 0.5927, 0.01152, 0.5927, 0.01152, 0.5927, 0.01152, 0.5662, 0.01152, 0.5662, 0.007255, 0.5609, 0.007255, 0.5609, 0.0172, 0.5657, 0.0172, 0.5657, 0.04938, 0.5927, 0.04938, 0.5927, 0.04938, 0.5662, 0.04938, 0.5662, 0.04938, 0.5927, 0.04938, 0.5927, 0.04938, 0.5662, 0.04938, 0.5662, 0.01152, 0.5927, 0.01152, 0.5927, 0.01152, 0.5927, 0.01152, 0.5927, 0.05365, 0.5609, 0.05365, 0.5609, 0.05365, 0.5609, 0.05365, 0.5609, 0.4936, 0.8541, 0.4936, 0.861, 0.5036, 0.8562, 0.4982, 0.8519, 0.4982, 0.8519, 0.5036, 0.8562, 0.506, 0.8454, 0.4993, 0.847, 0.4993, 0.847, 0.506, 0.8454, 0.4991, 0.8368, 0.4961, 0.843, 0.4961, 0.843, 0.4991, 0.8368, 0.4881, 0.8368, 0.4911, 0.843, 0.4911, 0.843, 0.4881, 0.8368, 0.4812, 0.8454, 0.4879, 0.847, 0.4879, 0.847, 0.4812, 0.8454, 0.4837, 0.8562, 0.489, 0.8519, 0.489, 0.8519, 0.4837, 0.8562, 0.4936, 0.861, 0.4936, 0.8541, 0.51, 0.2416, 0.51, 0.2416, 0.5089, 0.2367, 0.5089, 0.2367, 0.4813, 0.3548, 0.4813, 0.3548, 0.4845, 0.3508, 0.4845, 0.3508, 0.4896, 0.3508, 0.4896, 0.3508, 0.4927, 0.3548, 0.4927, 0.3548, 0.4916, 0.3598, 0.4916, 0.3598, 0.487, 0.362, 0.487, 0.362, 0.4825, 0.3598, 0.4825, 0.3598, 0.4813, 0.3548, 0.4813, 0.3548, 0.4845, 0.3508, 0.4845, 0.3508, 0.4896, 0.3508, 0.4896, 0.3508, 0.4927, 0.3548, 0.4927, 0.3548, 0.4916, 0.3598, 0.4916, 0.3598, 0.4562, 0.655, 0.4573, 0.6501, 0.4541, 0.6461, 0.4491, 0.6461, 0.4459, 0.6501, 0.447, 0.655, 0.4516, 0.6572, 0.4845, 0.3508, 0.4845, 0.3508, 0.4896, 0.3508, 0.4896, 0.3508, 0.4927, 0.3548, 0.4927, 0.3548, 0.4916, 0.3598, 0.4916, 0.3598, 0.5146, 0.2438, 0.5146, 0.2438, 0.51, 0.2416, 0.51, 0.2416, 0.5089, 0.2367, 0.5089, 0.2367, 0.5121, 0.2327, 0.5121, 0.2327, 0.4896, 0.3508, 0.4896, 0.3508, 0.4927, 0.3548, 0.4927, 0.3548, 0.4916, 0.3598, 0.4916, 0.3598, 0.487, 0.362, 0.487, 0.362, 0.007255, 0.5609, 0.007255, 0.5609, 0.0172, 0.5657, 0.0172, 0.5657, 0.0172, 0.5657, 0.0172, 0.5657, 0.02715, 0.5609, 0.02715, 0.5609, 0.007255, 0.5609, 0.007255, 0.5609, 0.007255, 0.5609, 0.007255, 0.5609, 0.02715, 0.5609, 0.02715, 0.5609, 0.02715, 0.5609, 0.02715, 0.5609, 0.04938, 0.5927, 0.04938, 0.5927, 0.04938, 0.5927, 0.04938, 0.5927, 0.04938, 0.5927, 0.04938, 0.5927, 0.04938, 0.5927, 0.04938, 0.5927, 0.0172, 0.5657, 0.0172, 0.5657, 0.02715, 0.5609, 0.02715, 0.5609, 0.01152, 0.5927, 0.01152, 0.5927, 0.01152, 0.5927, 0.01152, 0.5927, 0.01152, 0.5927, 0.01152, 0.5927, 0.01152, 0.5927, 0.01152, 0.5927, 0.04938, 0.5927, 0.04938, 0.5927, 0.05695, 0.5927, 0.05695, 0.5927, 0.2597, 0.8993, 0.2597, 0.9002, 0.2522, 0.9002, 0.2522, 0.8993, 0.4283, 0.5852, 0.4246, 0.5852, 0.4246, 0.5843, 0.4246, 0.5843, 0.4246, 0.5852, 0.4171, 0.5852, 0.4171, 0.5843, 0.2336, 0.8993, 0.2336, 0.9002, 0.2298, 0.9002, 0.2298, 0.8993, 0.2298, 0.8993, 0.2298, 0.9002, 0.2224, 0.9002, 0.2224, 0.8993, 0.2597, 0.8915, 0.2597, 0.8993, 0.2522, 0.8993, 0.2522, 0.8915, 0.2224, 0.8993, 0.2224, 0.9002, 0.2149, 0.9002, 0.2149, 0.8993, 0.2149, 0.8993, 0.2149, 0.9002, 0.2074, 0.9002, 0.2074, 0.8993, 0.232, 0.7805, 0.2536, 0.7701, 0.2562, 0.7585, 0.2589, 0.7468, 0.244, 0.7281, 0.232, 0.7281, 0.22, 0.7281, 0.2051, 0.7468, 0.2104, 0.7701, 0.2149, 0.874, 0.2149, 0.8828, 0.2074, 0.8828, 0.2074, 0.874, 0.2149, 0.8871, 0.2149, 0.8915, 0.2074, 0.8915, 0.2074, 0.8871, 0.2224, 0.874, 0.2224, 0.8828, 0.2149, 0.8828, 0.2149, 0.874, 0.2224, 0.8871, 0.2224, 0.8915, 0.2149, 0.8915, 0.2149, 0.8871, 0.2298, 0.874, 0.2298, 0.8828, 0.2224, 0.8828, 0.2224, 0.874, 0.2298, 0.8871, 0.2298, 0.8915, 0.2224, 0.8915, 0.2224, 0.8871, 0.2336, 0.874, 0.2336, 0.8828, 0.2298, 0.8828, 0.2298, 0.874, 0.2336, 0.8871, 0.2336, 0.8915, 0.2298, 0.8915, 0.2298, 0.8871, 0.2448, 0.874, 0.2448, 0.8828, 0.2373, 0.8828, 0.2373, 0.874, 0.2485, 0.8915, 0.2448, 0.8915, 0.2448, 0.8915, 0.2485, 0.8915, 0.2485, 0.874, 0.2485, 0.8828, 0.2448, 0.8828, 0.2448, 0.874, 0.2373, 0.8915, 0.2336, 0.8915, 0.2336, 0.8915, 0.2373, 0.8915, 0.2597, 0.874, 0.2597, 0.8828, 0.2522, 0.8828, 0.2522, 0.874, 0.2597, 0.8871, 0.2597, 0.8915, 0.2522, 0.8915, 0.2522, 0.8871, 0.2448, 0.8828, 0.2485, 0.8828, 0.2485, 0.8828, 0.2448, 0.8828, 0.2373, 0.874, 0.2373, 0.8828, 0.2336, 0.8828, 0.2336, 0.874, 0.4171, 0.5843, 0.4171, 0.5852, 0.4134, 0.5852, 0.2522, 0.8871, 0.2522, 0.8915, 0.2485, 0.8915, 0.2485, 0.8871, 0.2522, 0.874, 0.2522, 0.8828, 0.2485, 0.8828, 0.2485, 0.874, 0.2522, 0.8993, 0.2522, 0.9002, 0.2485, 0.9002, 0.2485, 0.8993, 0.2522, 0.8828, 0.2522, 0.8871, 0.2485, 0.8871, 0.2485, 0.8828, 0.2336, 0.8828, 0.2373, 0.8828, 0.2373, 0.8828, 0.2336, 0.8828, 0.2597, 0.8828, 0.2597, 0.8871, 0.2522, 0.8871, 0.2522, 0.8828, 0.2448, 0.8915, 0.2373, 0.8915, 0.2373, 0.8915, 0.2448, 0.8915, 0.2485, 0.8871, 0.2485, 0.8915, 0.2485, 0.8915, 0.2485, 0.8871, 0.2336, 0.8828, 0.2336, 0.8871, 0.2298, 0.8871, 0.2298, 0.8828, 0.2298, 0.8828, 0.2298, 0.8871, 0.2224, 0.8871, 0.2224, 0.8828, 0.2224, 0.8828, 0.2224, 0.8871, 0.2149, 0.8871, 0.2149, 0.8828, 0.2149, 0.8828, 0.2149, 0.8871, 0.2074, 0.8871, 0.2074, 0.8828, 0.5007, 0.5328, 0.5007, 0.5371, 0.4932, 0.5371, 0.4932, 0.5328, 0.5044, 0.5328, 0.5044, 0.5371, 0.5007, 0.5371, 0.5007, 0.5328, 0.4932, 0.5328, 0.4932, 0.5371, 0.4895, 0.5371, 0.4895, 0.5328, 0.4932, 0.5284, 0.4932, 0.5328, 0.4895, 0.5328, 0.4895, 0.5284, 0.5044, 0.5284, 0.5044, 0.5328, 0.5007, 0.5328, 0.5007, 0.5284, 0.5007, 0.5284, 0.5007, 0.5328, 0.4932, 0.5328, 0.4932, 0.5284, 0.2336, 0.8915, 0.2336, 0.8871, 0.2336, 0.8871, 0.2336, 0.8915, 0.2336, 0.8871, 0.2336, 0.8828, 0.2336, 0.8828, 0.2336, 0.8871, 0.2373, 0.8828, 0.2448, 0.8828, 0.2448, 0.8828, 0.2373, 0.8828, 0.2485, 0.8828, 0.2485, 0.8871, 0.2485, 0.8871, 0.2485, 0.8828, 0.2522, 0.9002, 0.2597, 0.9002, 0.2597, 0.9002, 0.2522, 0.9002, 0.2485, 0.8915, 0.2485, 0.8993, 0.2448, 0.8993, 0.2448, 0.8915, 0.2448, 0.8915, 0.2448, 0.8993, 0.2373, 0.8993, 0.2373, 0.8915, 0.2336, 0.8915, 0.2336, 0.8993, 0.2298, 0.8993, 0.2298, 0.8915, 0.2298, 0.8915, 0.2298, 0.8993, 0.2224, 0.8993, 0.2224, 0.8915, 0.2224, 0.8915, 0.2224, 0.8993, 0.2149, 0.8993, 0.2149, 0.8915, 0.2149, 0.8915, 0.2149, 0.8993, 0.2074, 0.8993, 0.2074, 0.8915, 0.2373, 0.8915, 0.2373, 0.8993, 0.2336, 0.8993, 0.2336, 0.8915, 0.2522, 0.8915, 0.2522, 0.8993, 0.2485, 0.8993, 0.2485, 0.8915, 0.38, 0.6058, 0.38, 0.6058, 0.38, 0.6058, 0.2224, 0.9002, 0.2298, 0.9002, 0.2298, 0.9002, 0.2224, 0.9002, 0.2149, 0.9002, 0.2224, 0.9002, 0.2224, 0.9002, 0.2149, 0.9002, 0.2074, 0.9002, 0.2149, 0.9002, 0.2149, 0.9002, 0.2074, 0.9002, 0.3457, 0.7033, 0.3435, 0.7033, 0.3435, 0.7033, 0.3457, 0.7033, 0.2205, 0.8735, 0.2107, 0.8688, 0.2083, 0.8582, 0.2303, 0.8688, 0.2205, 0.8735, 0.2083, 0.8582, 0.2151, 0.8497, 0.2315, 0.8635, 0.2303, 0.8688, 0.2151, 0.8497, 0.2205, 0.8497, 0.2205, 0.8497, 0.2315, 0.8635, 0.2315, 0.8635, 0.2205, 0.8497, 0.2315, 0.8635, 0.2205, 0.8497, 0.226, 0.8497, 0.2327, 0.8582, 0.3622, 0.7033, 0.3622, 0.7033, 0.3622, 0.7033, 0.3622, 0.7033, 0.2315, 0.8635, 0.2205, 0.8497, 0.2205, 0.8497, 0.2315, 0.8635, 0.4246, 0.5852, 0.4283, 0.5852, 0.4283, 0.5852, 0.4283, 0.5852, 0.4246, 0.5852, 0.4246, 0.5852, 0.4246, 0.5852, 0.4134, 0.5852, 0.4171, 0.5852, 0.4171, 0.5852, 0.4171, 0.5852, 0.4171, 0.5852, 0.4134, 0.5852, 0.4134, 0.5852, 0.427, 0.09304, 0.4249, 0.09304, 0.4241, 0.09304, 0.4278, 0.09304, 0.427, 0.09304, 0.427, 0.09304, 0.4278, 0.09304, 0.4278, 0.09304, 0.4249, 0.09304, 0.4249, 0.09304, 0.4241, 0.09304, 0.4241, 0.09304, 0.427, 0.09304, 0.427, 0.09304, 0.4278, 0.09304, 0.4278, 0.09304, 0.4249, 0.09304, 0.427, 0.09304, 0.4278, 0.09304, 0.4241, 0.09304, 0.3435, 0.7033, 0.3457, 0.7033, 0.3457, 0.7033, 0.3457, 0.7033, 0.3435, 0.7033, 0.3435, 0.7033, 0.3435, 0.7033, 0.3435, 0.7033, 0.3435, 0.7033, 0.3435, 0.7033, 0.3457, 0.7033, 0.3457, 0.7033, 0.3435, 0.7033, 0.3457, 0.7033, 0.3457, 0.7033, 0.3457, 0.7033, 0.3457, 0.7033, 0.3457, 0.7033, 0.3457, 0.7033, 0.3457, 0.7033, 0.3457, 0.7033, 0.4316, 0.4314, 0.4257, 0.4314, 0.4249, 0.4314, 0.4324, 0.4314, 0.4316, 0.4314, 0.4316, 0.4314, 0.4324, 0.4314, 0.4324, 0.4314, 0.4257, 0.4314, 0.4257, 0.4314, 0.4249, 0.4314, 0.4249, 0.4314, 0.4316, 0.4314, 0.4316, 0.4314, 0.4324, 0.4314, 0.4324, 0.4314, 0.4257, 0.4314, 0.4257, 0.4314, 0.4249, 0.4314, 0.4249, 0.4314, 0.4316, 0.4314, 0.4324, 0.4314, 0.4249, 0.4314, 0.4316, 0.4314, 0.4316, 0.4314, 0.4324, 0.4314, 0.4324, 0.4314, 0.4257, 0.4314, 0.4257, 0.4314, 0.4249, 0.4314, 0.4249, 0.4314, 0.3859, 0.6058, 0.3859, 0.6058, 0.38, 0.6058, 0.38, 0.6058, 0.38, 0.6058, 0.3859, 0.6058, 0.38, 0.6058, 0.38, 0.6058, 0.3859, 0.6058, 0.3859, 0.6058, 0.3859, 0.6058, 0.3859, 0.6058, 0.3859, 0.6058, 0.3859, 0.6058, 0.3859, 0.6058, 0.3859, 0.6058, 0.3859, 0.6058, 0.3859, 0.6058, 0.38, 0.6058, 0.3859, 0.6058, 0.3859, 0.6058, 0.38, 0.6058, 0.4457, 0.1127, 0.4435, 0.1127, 0.4428, 0.1127, 0.4465, 0.1127, 0.4457, 0.1127, 0.4457, 0.1127, 0.4465, 0.1127, 0.4465, 0.1127, 0.4435, 0.1127, 0.4435, 0.1127, 0.4428, 0.1127, 0.4428, 0.1127, 0.4435, 0.1127, 0.4457, 0.1127, 0.4465, 0.1127, 0.4428, 0.1127, 0.4435, 0.1127, 0.4435, 0.1127, 0.4428, 0.1127, 0.4428, 0.1127, 0.3622, 0.7033, 0.3643, 0.7033, 0.3643, 0.7033, 0.3622, 0.7033, 0.3622, 0.7033, 0.3622, 0.7033, 0.3622, 0.7033, 0.3622, 0.7033, 0.3622, 0.7033, 0.3622, 0.7033, 0.3643, 0.7033, 0.3643, 0.7033, 0.3622, 0.7033, 0.3643, 0.7033, 0.3622, 0.7033, 0.3622, 0.7033, 0.3643, 0.7033, 0.3643, 0.7033, 0.3643, 0.7033, 0.3643, 0.7033, 0.3643, 0.7033, 0.38, 0.6058, 0.38, 0.6058, 0.38, 0.6058, 0.38, 0.6058, 0.38, 0.6058, 0.38, 0.6058, 0.2336, 0.8993, 0.2373, 0.8993, 0.2336, 0.9002, 0.2485, 0.8993, 0.2485, 0.9002, 0.2448, 0.8993, 0.04634, 0.3807, 0.04634, 0.3807, 0.04634, 0.3807, 0.04634, 0.3807, 0.05421, 0.6556, 0.04839, 0.6556, 0.04839, 0.676, 0.05421, 0.676, 0.04839, 0.6556, 0.04258, 0.6556, 0.04258, 0.676, 0.04839, 0.676, 0.04258, 0.6556, 0.03676, 0.6556, 0.03676, 0.676, 0.04258, 0.676, 0.03676, 0.6556, 0.03094, 0.6556, 0.03094, 0.676, 0.03676, 0.676, 0.5203, 0.06083, 0.5203, 0.06083, 0.5157, 0.05858, 0.5157, 0.05858, 0.03094, 0.6556, 0.02512, 0.6556, 0.02512, 0.676, 0.03094, 0.676, 0.04962, 0.12, 0.04962, 0.12, 0.04197, 0.1237, 0.04197, 0.1237, 0.04197, 0.1237, 0.03433, 0.12, 0.03244, 0.1117, 0.03773, 0.1051, 0.04622, 0.1051, 0.0515, 0.1117, 0.04962, 0.12, 0.05347, 0.5178, 0.04765, 0.5178, 0.04765, 0.5382, 0.05347, 0.5382, 0.01856, 0.5178, 0.01274, 0.5178, 0.01274, 0.5382, 0.01856, 0.5382, 0.03433, 0.12, 0.03433, 0.12, 0.03433, 0.12, 0.03433, 0.12, 0.04765, 0.5178, 0.04765, 0.5178, 0.04765, 0.5382, 0.04765, 0.5382, 0.01143, 0.3807, 0.01143, 0.3807, 0.01725, 0.3807, 0.01725, 0.3807, 0.04197, 0.1237, 0.04197, 0.1237, 0.03433, 0.12, 0.03433, 0.12, 0.01725, 0.3603, 0.01725, 0.3603, 0.01725, 0.3807, 0.01725, 0.3807, 0.01725, 0.3603, 0.01725, 0.3603, 0.01725, 0.3807, 0.01725, 0.3807, 0.01856, 0.5382, 0.01856, 0.5382, 0.01856, 0.5178, 0.01856, 0.5178, 0.02184, 0.3366, 0.02184, 0.3366, 0.02948, 0.3402, 0.02948, 0.3402, 0.04765, 0.5382, 0.04765, 0.5382, 0.04765, 0.5178, 0.04765, 0.5178, 0.04634, 0.3807, 0.04634, 0.3807, 0.04634, 0.3603, 0.04634, 0.3603, 0.01725, 0.3807, 0.01725, 0.3807, 0.01725, 0.3807, 0.01725, 0.3807, 0.04962, 0.12, 0.04962, 0.12, 0.04962, 0.12, 0.04962, 0.12, 0.02948, 0.6514, 0.02948, 0.6552, 0.03713, 0.6515, 0.03415, 0.6492, 0.03415, 0.6492, 0.03713, 0.6515, 0.03901, 0.6433, 0.0353, 0.6441, 0.0353, 0.6441, 0.03901, 0.6433, 0.03373, 0.6366, 0.03207, 0.6401, 0.03207, 0.6401, 0.03373, 0.6366, 0.02524, 0.6366, 0.02689, 0.6401, 0.02689, 0.6401, 0.02524, 0.6366, 0.01995, 0.6433, 0.02366, 0.6441, 0.02366, 0.6441, 0.01995, 0.6433, 0.02184, 0.6515, 0.02482, 0.6492, 0.02482, 0.6492, 0.02184, 0.6515, 0.02948, 0.6552, 0.02948, 0.6514, 0.4519, 0.1522, 0.453, 0.1472, 0.4498, 0.1431, 0.4446, 0.1431, 0.4414, 0.1472, 0.4425, 0.1522, 0.4472, 0.1545, 0.5145, 0.05353, 0.5145, 0.05353, 0.5177, 0.04948, 0.5177, 0.04948, 0.5229, 0.04948, 0.5229, 0.04948, 0.5261, 0.05353, 0.5261, 0.05353, 0.525, 0.05858, 0.525, 0.05858, 0.5203, 0.06083, 0.5203, 0.06083, 0.5157, 0.05858, 0.5157, 0.05858, 0.5145, 0.05353, 0.5145, 0.05353, 0.5177, 0.04948, 0.5177, 0.04948, 0.5229, 0.04948, 0.5229, 0.04948, 0.5261, 0.05353, 0.5261, 0.05353, 0.525, 0.05858, 0.525, 0.05858, 0.0179, 0.3956, 0.0179, 0.3956, 0.02555, 0.3993, 0.02555, 0.3993, 0.0413, 0.2418, 0.0413, 0.2418, 0.04894, 0.2381, 0.04894, 0.2381, 0.03365, 0.2381, 0.03365, 0.2381, 0.03365, 0.2381, 0.03365, 0.2381, 0.04894, 0.2381, 0.04894, 0.2381, 0.04894, 0.2381, 0.04894, 0.2381, 0.05421, 0.361, 0.05421, 0.361, 0.05421, 0.361, 0.05421, 0.361, 0.04634, 0.3807, 0.04634, 0.3807, 0.04634, 0.3807, 0.04634, 0.3807, 0.02948, 0.3402, 0.02948, 0.3402, 0.03713, 0.3366, 0.03713, 0.3366, 0.02512, 0.361, 0.02512, 0.361, 0.02512, 0.361, 0.02512, 0.361, 0.02512, 0.361, 0.02512, 0.361, 0.02512, 0.361, 0.02512, 0.361, 0.04634, 0.3807, 0.04634, 0.3807, 0.05216, 0.3807, 0.05216, 0.3807, 0.008591, 0.6719, 0.0184, 0.6767, 0.0184, 0.6767, 0.008591, 0.6719, 0.05304, 0.8262, 0.05304, 0.8523, 0.04558, 0.8523, 0.04558, 0.8262, 0.04558, 0.8262, 0.04558, 0.8523, 0.03811, 0.8523, 0.03811, 0.8262, 0.03811, 0.8262, 0.03811, 0.8523, 0.03064, 0.8523, 0.03064, 0.8262, 0.03064, 0.8262, 0.03064, 0.8523, 0.02317, 0.8523, 0.02317, 0.8262, 0.4366, 0.1268, 0.4317, 0.1292, 0.4268, 0.1268, 0.4255, 0.1215, 0.429, 0.1172, 0.4344, 0.1172, 0.4378, 0.1215, 0.02317, 0.8262, 0.02317, 0.8523, 0.01571, 0.8523, 0.01571, 0.8262, 0.2565, 0.8688, 0.2466, 0.8735, 0.2466, 0.8735, 0.2565, 0.8688, 0.2466, 0.8735, 0.2565, 0.8688, 0.2589, 0.8582, 0.2521, 0.8497, 0.2412, 0.8497, 0.2344, 0.8582, 0.2368, 0.8688, 0.0576, 0.6772, 0.0576, 0.7033, 0.05014, 0.7033, 0.05014, 0.6772, 0.0128, 0.6772, 0.0128, 0.7033, 0.005331, 0.7033, 0.005331, 0.6772, 0.05014, 0.6772, 0.05014, 0.7033, 0.05014, 0.7033, 0.05014, 0.6772, 0.0128, 0.7033, 0.0128, 0.7033, 0.0128, 0.7033, 0.0128, 0.7033, 0.2466, 0.8735, 0.2368, 0.8688, 0.2368, 0.8688, 0.2466, 0.8735, 0.2368, 0.8688, 0.2368, 0.8688, 0.2368, 0.8688, 0.2368, 0.8688, 0.05014, 0.7033, 0.05014, 0.6772, 0.05014, 0.6772, 0.05014, 0.7033, 0.05014, 0.7033, 0.05014, 0.6772, 0.05014, 0.6772, 0.05014, 0.7033, 0.05014, 0.7033, 0.05014, 0.7033, 0.05014, 0.7033, 0.05014, 0.7033, 0.2565, 0.8688, 0.2565, 0.8688, 0.2565, 0.8688, 0.2565, 0.8688, 0.03473, 0.6719, 0.008591, 0.6719, 0.0128, 0.7033, 0.03473, 0.6719, 0.0128, 0.6772, 0.0128, 0.7033, 0.0128, 0.7033, 0.0128, 0.6772, 0.0128, 0.7033, 0.0128, 0.6772, 0.0128, 0.6772, 0.0128, 0.7033, 0.0128, 0.7033, 0.008591, 0.6719, 0.008591, 0.6719, 0.0128, 0.7033, 0.03746, 0.4751, 0.04727, 0.4798, 0.04727, 0.4798, 0.03746, 0.4751, 0.04727, 0.4798, 0.05708, 0.4751, 0.05708, 0.4751, 0.04727, 0.4798, 0.05708, 0.4751, 0.05708, 0.4751, 0.05708, 0.4751, 0.05708, 0.4751, 0.03746, 0.4751, 0.03746, 0.4751, 0.03746, 0.4751, 0.03746, 0.4751, 0.05014, 0.7033, 0.05014, 0.7033, 0.05014, 0.7033, 0.05014, 0.7033, 0.005331, 0.7033, 0.0128, 0.7033, 0.0128, 0.7033, 0.005331, 0.7033, 0.0128, 0.7033, 0.0128, 0.7033, 0.0128, 0.7033, 0.0128, 0.7033, 0.0184, 0.6767, 0.02821, 0.6719, 0.02821, 0.6719, 0.0184, 0.6767, 0.05014, 0.7033, 0.0576, 0.7033, 0.0576, 0.7033, 0.05014, 0.7033, 0.05014, 0.7033, 0.05014, 0.7033, 0.05014, 0.7033, 0.05014, 0.7033, 0.008591, 0.4554, 0.0184, 0.4601, 0.0184, 0.4601, 0.008591, 0.4554, 0.05304, 0.8262, 0.05304, 0.8523, 0.04558, 0.8523, 0.04558, 0.8262, 0.04558, 0.8262, 0.04558, 0.8523, 0.03811, 0.8523, 0.03811, 0.8262, 0.03811, 0.8262, 0.03811, 0.8523, 0.03064, 0.8523, 0.03064, 0.8262, 0.03064, 0.8262, 0.03064, 0.8523, 0.02317, 0.8523, 0.02317, 0.8262, 0.4301, 0.8552, 0.4251, 0.8576, 0.4202, 0.8552, 0.419, 0.8499, 0.4224, 0.8456, 0.4279, 0.8456, 0.4313, 0.8499, 0.02317, 0.8262, 0.02317, 0.8523, 0.01571, 0.8523, 0.01571, 0.8262, 0.2565, 0.8688, 0.2466, 0.8735, 0.2466, 0.8735, 0.2565, 0.8688, 0.2466, 0.8735, 0.2565, 0.8688, 0.2589, 0.8582, 0.2521, 0.8497, 0.2412, 0.8497, 0.2344, 0.8582, 0.2368, 0.8688, 0.0576, 0.4606, 0.0576, 0.4868, 0.05014, 0.4868, 0.05014, 0.4606, 0.0128, 0.4606, 0.0128, 0.4868, 0.005331, 0.4868, 0.005331, 0.4606, 0.05014, 0.4606, 0.05014, 0.4868, 0.05014, 0.4868, 0.05014, 0.4606, 0.0128, 0.4868, 0.0128, 0.4868, 0.0128, 0.4868, 0.0128, 0.4868, 0.2466, 0.8735, 0.2368, 0.8688, 0.2368, 0.8688, 0.2466, 0.8735, 0.2368, 0.8688, 0.2368, 0.8688, 0.2368, 0.8688, 0.2368, 0.8688, 0.05014, 0.4868, 0.05014, 0.4606, 0.05014, 0.4606, 0.05014, 0.4868, 0.05014, 0.4868, 0.05014, 0.4606, 0.05014, 0.4606, 0.05014, 0.4868, 0.05014, 0.4868, 0.05014, 0.4868, 0.05014, 0.4868, 0.05014, 0.4868, 0.2565, 0.8688, 0.2565, 0.8688, 0.2565, 0.8688, 0.2565, 0.8688, 0.03473, 0.4554, 0.008591, 0.4554, 0.0128, 0.4868, 0.03473, 0.4554, 0.0128, 0.4606, 0.0128, 0.4868, 0.0128, 0.4868, 0.0128, 0.4606, 0.0128, 0.4868, 0.0128, 0.4606, 0.0128, 0.4606, 0.0128, 0.4868, 0.0128, 0.4868, 0.008591, 0.4554, 0.008591, 0.4554, 0.0128, 0.4868, 0.03746, 0.4751, 0.04727, 0.4798, 0.04727, 0.4798, 0.03746, 0.4751, 0.04727, 0.4798, 0.05708, 0.4751, 0.05708, 0.4751, 0.04727, 0.4798, 0.05708, 0.4751, 0.05708, 0.4751, 0.05708, 0.4751, 0.05708, 0.4751, 0.03746, 0.4751, 0.03746, 0.4751, 0.03746, 0.4751, 0.03746, 0.4751, 0.05014, 0.4868, 0.05014, 0.4868, 0.05014, 0.4868, 0.05014, 0.4868, 0.005331, 0.4868, 0.0128, 0.4868, 0.0128, 0.4868, 0.005331, 0.4868, 0.0128, 0.4868, 0.0128, 0.4868, 0.0128, 0.4868, 0.0128, 0.4868, 0.0184, 0.4601, 0.02821, 0.4554, 0.02821, 0.4554, 0.0184, 0.4601, 0.05014, 0.4868, 0.0576, 0.4868, 0.0576, 0.4868, 0.05014, 0.4868, 0.05014, 0.4868, 0.05014, 0.4868, 0.05014, 0.4868, 0.05014, 0.4868, 0.3938, 0.8386, 0.3938, 0.8619, 0.3871, 0.8619, 0.3871, 0.8386, 0.3871, 0.8386, 0.3871, 0.8619, 0.3805, 0.8619, 0.3805, 0.8386, 0.3805, 0.8386, 0.3805, 0.8619, 0.3738, 0.8619, 0.3738, 0.8386, 0.3738, 0.8386, 0.3738, 0.8619, 0.3671, 0.8619, 0.3671, 0.8386, 0.3671, 0.8386, 0.3671, 0.8619, 0.3605, 0.8619, 0.3605, 0.8386, 0.3605, 0.8619, 0.3671, 0.8619, 0.3671, 0.8619, 0.3605, 0.8619, 0.3605, 0.8386, 0.3605, 0.8619, 0.3538, 0.8619, 0.3538, 0.8386, 0.3538, 0.8386, 0.3538, 0.8619, 0.3472, 0.8619, 0.3472, 0.8386, 0.3821, 0.8382, 0.3909, 0.8339, 0.393, 0.8245, 0.387, 0.8169, 0.3773, 0.8169, 0.3712, 0.8245, 0.3734, 0.8339, 0.3871, 0.8619, 0.3938, 0.8619, 0.3871, 0.8619, 0.3738, 0.8619, 0.3805, 0.8619, 0.3805, 0.8619, 0.3738, 0.8619, 0.3538, 0.8619, 0.3605, 0.8619, 0.3605, 0.8619, 0.3538, 0.8619, 0.3671, 0.8619, 0.3738, 0.8619, 0.3671, 0.8619, 0.3472, 0.8619, 0.3538, 0.8619, 0.3472, 0.8619, 0.3805, 0.8619, 0.3871, 0.8619, 0.3871, 0.8619, 0.3805, 0.8619, 0.3938, 0.8386, 0.3938, 0.8619, 0.3871, 0.8619, 0.3871, 0.8386, 0.3871, 0.8386, 0.3871, 0.8619, 0.3805, 0.8619, 0.3805, 0.8386, 0.3805, 0.8386, 0.3805, 0.8619, 0.3738, 0.8619, 0.3738, 0.8386, 0.3738, 0.8386, 0.3738, 0.8619, 0.3671, 0.8619, 0.3671, 0.8386, 0.3671, 0.8386, 0.3671, 0.8619, 0.3605, 0.8619, 0.3605, 0.8386, 0.3605, 0.8619, 0.3671, 0.8619, 0.3671, 0.8619, 0.3605, 0.8619, 0.3605, 0.8386, 0.3605, 0.8619, 0.3538, 0.8619, 0.3538, 0.8386, 0.3538, 0.8386, 0.3538, 0.8619, 0.3472, 0.8619, 0.3472, 0.8386, 0.3821, 0.8382, 0.3909, 0.8339, 0.393, 0.8245, 0.387, 0.8169, 0.3773, 0.8169, 0.3712, 0.8245, 0.3734, 0.8339, 0.3567, 0.1154, 0.3931, 0.1154, 0.3567, 0.1154, 0.3738, 0.8619, 0.3805, 0.8619, 0.3805, 0.8619, 0.3738, 0.8619, 0.3538, 0.8619, 0.3605, 0.8619, 0.3605, 0.8619, 0.3538, 0.8619, 0.3671, 0.8619, 0.3738, 0.8619, 0.3671, 0.8619, 0.3472, 0.8619, 0.3538, 0.8619, 0.3472, 0.8619, 0.3805, 0.8619, 0.3871, 0.8619, 0.3871, 0.8619, 0.3805, 0.8619, 0.3938, 0.8386, 0.3938, 0.8619, 0.3871, 0.8619, 0.3871, 0.8386, 0.3871, 0.8386, 0.3871, 0.8619, 0.3805, 0.8619, 0.3805, 0.8386, 0.3805, 0.8386, 0.3805, 0.8619, 0.3738, 0.8619, 0.3738, 0.8386, 0.3738, 0.8386, 0.3738, 0.8619, 0.3671, 0.8619, 0.3671, 0.8386, 0.3671, 0.8386, 0.3671, 0.8619, 0.3605, 0.8619, 0.3605, 0.8386, 0.3605, 0.8619, 0.3671, 0.8619, 0.3671, 0.8619, 0.3605, 0.8619, 0.3605, 0.8386, 0.3605, 0.8619, 0.3538, 0.8619, 0.3538, 0.8386, 0.3538, 0.8386, 0.3538, 0.8619, 0.3472, 0.8619, 0.3472, 0.8386, 0.3821, 0.8382, 0.3909, 0.8339, 0.393, 0.8245, 0.387, 0.8169, 0.3773, 0.8169, 0.3712, 0.8245, 0.3734, 0.8339, 0.3871, 0.8619, 0.3938, 0.8619, 0.3871, 0.8619, 0.3738, 0.8619, 0.3805, 0.8619, 0.3805, 0.8619, 0.3738, 0.8619, 0.3538, 0.8619, 0.3605, 0.8619, 0.3605, 0.8619, 0.3538, 0.8619, 0.3671, 0.8619, 0.3738, 0.8619, 0.3671, 0.8619, 0.3472, 0.8619, 0.3538, 0.8619, 0.3472, 0.8619, 0.3805, 0.8619, 0.3871, 0.8619, 0.3871, 0.8619, 0.3805, 0.8619, 0.3938, 0.8386, 0.3938, 0.8619, 0.3871, 0.8619, 0.3871, 0.8386, 0.3871, 0.8386, 0.3871, 0.8619, 0.3805, 0.8619, 0.3805, 0.8386, 0.3805, 0.8386, 0.3805, 0.8619, 0.3738, 0.8619, 0.3738, 0.8386, 0.3378, 0.855, 0.3378, 0.8564, 0.3374, 0.8564, 0.3374, 0.855, 0.3671, 0.8386, 0.3671, 0.8619, 0.3605, 0.8619, 0.3605, 0.8386, 0.3605, 0.8619, 0.3671, 0.8619, 0.3671, 0.8619, 0.3605, 0.8619, 0.3605, 0.8386, 0.3605, 0.8619, 0.3538, 0.8619, 0.3538, 0.8386, 0.3538, 0.8386, 0.3538, 0.8619, 0.3472, 0.8619, 0.3472, 0.8386, 0.3744, 0.3222, 0.3914, 0.314, 0.3956, 0.2956, 0.3838, 0.2809, 0.365, 0.2809, 0.3532, 0.2956, 0.3574, 0.314, 0.3871, 0.8619, 0.3938, 0.8619, 0.3871, 0.8619, 0.3738, 0.8619, 0.3805, 0.8619, 0.3805, 0.8619, 0.3738, 0.8619, 0.3538, 0.8619, 0.3605, 0.8619, 0.3605, 0.8619, 0.3538, 0.8619, 0.3671, 0.8619, 0.3738, 0.8619, 0.3671, 0.8619, 0.3472, 0.8619, 0.3538, 0.8619, 0.3472, 0.8619, 0.3805, 0.8619, 0.3871, 0.8619, 0.3871, 0.8619, 0.3805, 0.8619, 0.3938, 0.8386, 0.3938, 0.8619, 0.3871, 0.8619, 0.3871, 0.8386, 0.3871, 0.8386, 0.3871, 0.8619, 0.3805, 0.8619, 0.3805, 0.8386, 0.3805, 0.8386, 0.3805, 0.8619, 0.3738, 0.8619, 0.3738, 0.8386, 0.3378, 0.855, 0.3378, 0.8564, 0.3374, 0.8564, 0.3374, 0.855, 0.3671, 0.8386, 0.3671, 0.8619, 0.3605, 0.8619, 0.3605, 0.8386, 0.3605, 0.8619, 0.3671, 0.8619, 0.3671, 0.8619, 0.3605, 0.8619, 0.3605, 0.8386, 0.3605, 0.8619, 0.3538, 0.8619, 0.3538, 0.8386, 0.3538, 0.8386, 0.3538, 0.8619, 0.3472, 0.8619, 0.3472, 0.8386, 0.3731, 0.4536, 0.3524, 0.4635, 0.3473, 0.4859, 0.3616, 0.5038, 0.3845, 0.5038, 0.3988, 0.4859, 0.3937, 0.4635, 0.3871, 0.8619, 0.3938, 0.8619, 0.3871, 0.8619, 0.3738, 0.8619, 0.3805, 0.8619, 0.3805, 0.8619, 0.3738, 0.8619, 0.3538, 0.8619, 0.3605, 0.8619, 0.3605, 0.8619, 0.3538, 0.8619, 0.3671, 0.8619, 0.3738, 0.8619, 0.3671, 0.8619, 0.3472, 0.8619, 0.3538, 0.8619, 0.3472, 0.8619, 0.3805, 0.8619, 0.3871, 0.8619, 0.3871, 0.8619, 0.3805, 0.8619, 0.03439, 0.8744, 0.04101, 0.8744, 0.04101, 0.8876, 0.03439, 0.8876, 0.5003, 0.3649, 0.5069, 0.3694, 0.5003, 0.3694, 0.03439, 0.9009, 0.04101, 0.9009, 0.04101, 0.9141, 0.03439, 0.9141, 0.03439, 0.923, 0.04101, 0.9274, 0.03439, 0.9274, 0.02335, 0.9009, 0.02776, 0.9009, 0.02776, 0.9141, 0.02335, 0.9141, 0.02776, 0.923, 0.03439, 0.923, 0.03439, 0.9274, 0.02776, 0.9274, 0.5003, 0.3694, 0.5003, 0.3826, 0.5003, 0.3826, 0.5003, 0.3694, 0.4937, 0.3649, 0.5003, 0.3649, 0.5003, 0.3694, 0.4937, 0.3694, 0.5003, 0.3429, 0.5003, 0.3561, 0.5003, 0.3561, 0.5003, 0.3429, 0.4937, 0.3561, 0.5003, 0.3561, 0.5003, 0.3605, 0.4937, 0.3605, 0.4937, 0.3605, 0.5003, 0.3605, 0.5003, 0.3649, 0.4937, 0.3649, 0.02776, 0.9141, 0.03439, 0.9141, 0.03439, 0.9186, 0.02776, 0.9186, 0.03439, 0.923, 0.02776, 0.923, 0.02776, 0.923, 0.03439, 0.923, 0.04543, 0.9009, 0.04985, 0.9009, 0.04985, 0.9141, 0.04543, 0.9141, 0.01451, 0.9009, 0.01893, 0.9009, 0.01893, 0.9141, 0.01451, 0.9141, 0.01893, 0.9009, 0.02335, 0.9009, 0.02335, 0.9141, 0.01893, 0.9141, 0.03439, 0.9141, 0.04101, 0.9186, 0.03439, 0.9186, 0.04101, 0.923, 0.03439, 0.923, 0.03439, 0.923, 0.5003, 0.3561, 0.5069, 0.3605, 0.5003, 0.3605, 0.5003, 0.3605, 0.5069, 0.3605, 0.5069, 0.3649, 0.5003, 0.3649, 0.007887, 0.8744, 0.007887, 0.8744, 0.007887, 0.8744, 0.007887, 0.8744, 0.03439, 0.9186, 0.04101, 0.9186, 0.04101, 0.923, 0.03439, 0.923, 0.03439, 0.9186, 0.04101, 0.9186, 0.03439, 0.9186, 0.01893, 0.9141, 0.02335, 0.9141, 0.02335, 0.9141, 0.01893, 0.9141, 0.02776, 0.9186, 0.03439, 0.9186, 0.03439, 0.9186, 0.02776, 0.9186, 0.02776, 0.9274, 0.03439, 0.9274, 0.03439, 0.9274, 0.02776, 0.9274, 0.03439, 0.8744, 0.03439, 0.8876, 0.03439, 0.8876, 0.03439, 0.8744, 0.4937, 0.3694, 0.5003, 0.3694, 0.5003, 0.3694, 0.4937, 0.3694, 0.4804, 0.3694, 0.4804, 0.3826, 0.4804, 0.3826, 0.4804, 0.3694, 0.5003, 0.3826, 0.4937, 0.3826, 0.4937, 0.3826, 0.5003, 0.3826, 0.4937, 0.3826, 0.4937, 0.3694, 0.4937, 0.3694, 0.4937, 0.3826, 0.5003, 0.3561, 0.4937, 0.3561, 0.4937, 0.3561, 0.5003, 0.3561, 0.4937, 0.3959, 0.5003, 0.3959, 0.5003, 0.3959, 0.4937, 0.3959, 0.02776, 0.9009, 0.03439, 0.9009, 0.03439, 0.9141, 0.02776, 0.9141, 0.02776, 0.8744, 0.03439, 0.8744, 0.03439, 0.8876, 0.02776, 0.8876, 0.02776, 0.9141, 0.02776, 0.9009, 0.02776, 0.9009, 0.02776, 0.9141, 0.5003, 0.3561, 0.4937, 0.3561, 0.4937, 0.3561, 0.5003, 0.3561, 0.03439, 0.9009, 0.03439, 0.9141, 0.03439, 0.9141, 0.03439, 0.9009, 0.03439, 0.9141, 0.02776, 0.9141, 0.02776, 0.9141, 0.03439, 0.9141, 0.4937, 0.3694, 0.5003, 0.3694, 0.5003, 0.3694, 0.4937, 0.3694, 0.01451, 0.9009, 0.01451, 0.9141, 0.01451, 0.9141, 0.01451, 0.9009, 0.03934, 0.7495, 0.04588, 0.7495, 0.04588, 0.7625, 0.03934, 0.7625, 0.2336, 0.8697, 0.2401, 0.874, 0.2336, 0.874, 0.03934, 0.7756, 0.04588, 0.7756, 0.04588, 0.7887, 0.03934, 0.7887, 0.03934, 0.7974, 0.04588, 0.8017, 0.03934, 0.8017, 0.02845, 0.7756, 0.03281, 0.7756, 0.03281, 0.7887, 0.02845, 0.7887, 0.03281, 0.7974, 0.03934, 0.7974, 0.03934, 0.8017, 0.03281, 0.8017, 0.2336, 0.874, 0.2336, 0.8871, 0.2336, 0.8871, 0.2336, 0.874, 0.227, 0.8697, 0.2336, 0.8697, 0.2336, 0.874, 0.227, 0.874, 0.03934, 0.7495, 0.03934, 0.7625, 0.03934, 0.7625, 0.03934, 0.7495, 0.227, 0.861, 0.2336, 0.861, 0.2336, 0.8653, 0.227, 0.8653, 0.227, 0.8653, 0.2336, 0.8653, 0.2336, 0.8697, 0.227, 0.8697, 0.03281, 0.7887, 0.03934, 0.7887, 0.03934, 0.793, 0.03281, 0.793, 0.03934, 0.7974, 0.03281, 0.7974, 0.03281, 0.7974, 0.03934, 0.7974, 0.05023, 0.7756, 0.05459, 0.7756, 0.05459, 0.7887, 0.05023, 0.7887, 0.01974, 0.7756, 0.0241, 0.7756, 0.0241, 0.7887, 0.01974, 0.7887, 0.0241, 0.7756, 0.02845, 0.7756, 0.02845, 0.7887, 0.0241, 0.7887, 0.03934, 0.7887, 0.04588, 0.793, 0.03934, 0.793, 0.04588, 0.7974, 0.03934, 0.7974, 0.03934, 0.7974, 0.2336, 0.861, 0.2401, 0.8653, 0.2336, 0.8653, 0.2336, 0.8653, 0.2401, 0.8653, 0.2401, 0.8697, 0.2336, 0.8697, 0.01321, 0.7495, 0.01321, 0.7495, 0.01321, 0.7495, 0.01321, 0.7495, 0.03934, 0.793, 0.04588, 0.793, 0.04588, 0.7974, 0.03934, 0.7974, 0.03934, 0.793, 0.04588, 0.793, 0.03934, 0.793, 0.0241, 0.7887, 0.02845, 0.7887, 0.02845, 0.7887, 0.0241, 0.7887, 0.03281, 0.793, 0.03934, 0.793, 0.03934, 0.793, 0.03281, 0.793, 0.03281, 0.8017, 0.03934, 0.8017, 0.03934, 0.8017, 0.03281, 0.8017, 0.03934, 0.7495, 0.03934, 0.7625, 0.03934, 0.7625, 0.03934, 0.7495, 0.227, 0.874, 0.2336, 0.874, 0.2336, 0.874, 0.227, 0.874, 0.214, 0.874, 0.214, 0.8871, 0.214, 0.8871, 0.214, 0.874, 0.2336, 0.8871, 0.227, 0.8871, 0.227, 0.8871, 0.2336, 0.8871, 0.227, 0.8871, 0.227, 0.874, 0.227, 0.874, 0.227, 0.8871, 0.2336, 0.861, 0.227, 0.861, 0.227, 0.861, 0.2336, 0.861, 0.03281, 0.8017, 0.03934, 0.8017, 0.03934, 0.8017, 0.03281, 0.8017, 0.03281, 0.7756, 0.03934, 0.7756, 0.03934, 0.7887, 0.03281, 0.7887, 0.03281, 0.7495, 0.03934, 0.7495, 0.03934, 0.7625, 0.03281, 0.7625, 0.03281, 0.7887, 0.03281, 0.7756, 0.03281, 0.7756, 0.03281, 0.7887, 0.2336, 0.861, 0.227, 0.861, 0.227, 0.861, 0.2336, 0.861, 0.03934, 0.7756, 0.03934, 0.7887, 0.03934, 0.7887, 0.03934, 0.7756, 0.03934, 0.7887, 0.03281, 0.7887, 0.03281, 0.7887, 0.03934, 0.7887, 0.227, 0.874, 0.2336, 0.874, 0.2336, 0.874, 0.227, 0.874, 0.01974, 0.7756, 0.01974, 0.7887, 0.01974, 0.7887, 0.01974, 0.7756, 0.4947, 0.1489, 0.4996, 0.1465, 0.5045, 0.1504, 0.4947, 0.1551, 0.4996, 0.1465, 0.5008, 0.1412, 0.5069, 0.1398, 0.5045, 0.1504, 0.5008, 0.1412, 0.4974, 0.1369, 0.5001, 0.1313, 0.5069, 0.1398, 0.4974, 0.1369, 0.4919, 0.1369, 0.4892, 0.1313, 0.5001, 0.1313, 0.4919, 0.1369, 0.4885, 0.1412, 0.4825, 0.1398, 0.4892, 0.1313, 0.4885, 0.1412, 0.4898, 0.1465, 0.4849, 0.1504, 0.4825, 0.1398, 0.4898, 0.1465, 0.4947, 0.1489, 0.4947, 0.1551, 0.4849, 0.1504, 0.4881, 0.8773, 0.4931, 0.8749, 0.4979, 0.8788, 0.4881, 0.8835, 0.4931, 0.8749, 0.4943, 0.8696, 0.5004, 0.8682, 0.4979, 0.8788, 0.4943, 0.8696, 0.4909, 0.8653, 0.4936, 0.8597, 0.5004, 0.8682, 0.4909, 0.8653, 0.4854, 0.8653, 0.4827, 0.8597, 0.4936, 0.8597, 0.4854, 0.8653, 0.482, 0.8696, 0.4759, 0.8682, 0.4827, 0.8597, 0.482, 0.8696, 0.4832, 0.8749, 0.4783, 0.8788, 0.4759, 0.8682, 0.4832, 0.8749, 0.4881, 0.8773, 0.4881, 0.8835, 0.4783, 0.8788])
me_cube.materials.append(mat_material_001)
me_cube.use_remesh_fix_poles = True
me_cube.use_remesh_preserve_attributes = False
me_cube.use_mirror_vertex_groups = False
me_cube.update()

# ---- objects
ob_light = bpy.data.objects.new('Light', light_light)
ob_camera = bpy.data.objects.new('Camera', cam_camera)
ob_totem = bpy.data.objects.new('totem', me_cube)

# ---- transforms, parenting, visibility, modifiers, constraints
ob_light.location = (4.076, 1.005, 5.904)
ob_light.rotation_euler = (0.6503, 0.05522, 1.866)
ob_light.lock_rotations_4d = False
ob_light.empty_display_type = 'ARROWS'
ob_light.color = (0.0, 0.0, 0.0, 0.0)
ob_light.lineart.crease_threshold = 0.0
ob_camera.location = (7.359, -6.926, 4.958)
ob_camera.rotation_euler = (1.109, -0.0, 0.8149)
ob_camera.lock_rotations_4d = False
ob_camera.empty_display_type = 'ARROWS'
ob_camera.color = (0.0, 0.0, 0.0, 0.0)
ob_camera.display_type = 'WIRE'
ob_camera.lineart.crease_threshold = 0.0
ob_totem.location = (0.6958, -0.5859, 0.04169)
ob_totem.rotation_euler = (0.0, 0.0, 0.9325)
ob_totem.lineart.crease_threshold = 0.0
_m = ob_totem.modifiers.new('Auto Smooth', 'NODES')
_m.node_group = ng_auto_smooth
_gi = [s.identifier for s in ng_auto_smooth.interface.items_tree if s.item_type == 'SOCKET' and s.in_out == 'INPUT']
_m[_gi[1]] = 0.5236  # Angle

# ---- collection membership
col_collection.objects.link(ob_light)
col_collection.objects.link(ob_camera)
col_collection.objects.link(ob_totem)

# ---- scene / render settings (as saved in the file)
scene.camera = ob_camera
scene.frame_start = 1; scene.frame_end = 250; scene.frame_set(0)
scene.render.engine = 'BLENDER_EEVEE_NEXT'
scene.cycles.use_denoising = False
scene.cycles.samples = 128
scene.cycles.sampling_pattern = 'TABULATED_SOBOL'
scene.cycles.use_adaptive_sampling = False
scene.cycles.use_light_tree = False
scene.view_settings.view_transform = 'Filmic'
bpy.context.view_layer.update()
